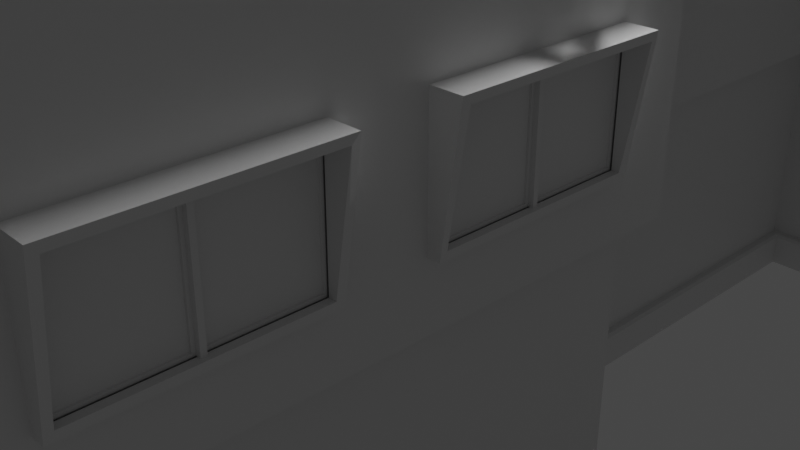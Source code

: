 # Source: ApartmentBuilding.blend  (saved by Blender 2.93.20; exported with 4.5.12 LTS)
import bpy
from mathutils import Matrix  # noqa: F401  (used for matrix-valued properties, if any)

bpy.ops.wm.read_factory_settings(use_empty=True)
scene = bpy.context.scene
scene.name = 'Scene'

# ---- collections
col_collection = bpy.data.collections.new('Collection'); scene.collection.children.link(col_collection)
col_archipack = bpy.data.collections.new('Archipack'); scene.collection.children.link(col_archipack)

# ---- materials (node trees are filled in below, after node groups)
mat_material = bpy.data.materials.new('Material')
mat_material.alpha_threshold = 0.0
mat_material.use_transparent_shadow = False
mat_material.line_color = (0.0, 0.0, 0.0, 1.0)

# ---- node groups
ng_auto_smooth = bpy.data.node_groups.new('Auto Smooth', 'GeometryNodeTree')
_s = ng_auto_smooth.interface.new_socket(name='Geometry', in_out='OUTPUT', socket_type='NodeSocketGeometry')
_s = ng_auto_smooth.interface.new_socket(name='Geometry', in_out='INPUT', socket_type='NodeSocketGeometry')
_s = ng_auto_smooth.interface.new_socket(name='Angle', in_out='INPUT', socket_type='NodeSocketFloat')
_s.subtype = 'ANGLE'
_s.min_value = 0.0
_s.max_value = 3.142
ng_auto_smooth.is_modifier = True
_N = ng_auto_smooth.nodes; _L = ng_auto_smooth.links
n0 = _N.new('NodeGroupOutput'); n0.name = 'Group Output'; n0.location = (480, -100)
n1 = _N.new('NodeGroupInput'); n1.name = 'Group Input'; n1.location = (-420, -300)
n2 = _N.new('NodeGroupInput'); n2.name = 'Group Input.001'; n2.location = (-60, -100)
n3 = _N.new('GeometryNodeSetShadeSmooth'); n3.name = 'Set Shade Smooth'; n3.location = (120, -100)
n3.domain = 'EDGE'
n4 = _N.new('GeometryNodeSetShadeSmooth'); n4.name = 'Set Shade Smooth.001'; n4.location = (300, -100)
n5 = _N.new('GeometryNodeInputMeshEdgeAngle'); n5.name = 'Edge Angle'; n5.location = (-420, -220)
n6 = _N.new('GeometryNodeInputEdgeSmooth'); n6.name = 'Is Edge Smooth'; n6.location = (-60, -160)
n7 = _N.new('GeometryNodeInputShadeSmooth'); n7.name = 'Is Face Smooth'; n7.location = (-240, -340)
n8 = _N.new('FunctionNodeBooleanMath'); n8.name = 'Boolean Math'; n8.location = (-60, -220)
n9 = _N.new('FunctionNodeCompare'); n9.name = 'Compare'; n9.location = (-240, -180)
n9.operation = 'LESS_EQUAL'
_L.new(n5.outputs[0], n9.inputs[0])
_L.new(n4.outputs[0], n0.inputs[0])
_L.new(n1.outputs[1], n9.inputs[1])
_L.new(n9.outputs[0], n8.inputs[0])
_L.new(n7.outputs[0], n8.inputs[1])
_L.new(n2.outputs[0], n3.inputs[0])
_L.new(n6.outputs[0], n3.inputs[1])
_L.new(n3.outputs[0], n4.inputs[0])
_L.new(n8.outputs[0], n3.inputs[2])
n0.is_active_output = True

# ---- material node trees
mat_material.use_nodes = True; mat_material.node_tree.nodes.clear()
_N = mat_material.node_tree.nodes; _L = mat_material.node_tree.links
n0 = _N.new('ShaderNodeOutputMaterial'); n0.name = 'Material Output'; n0.location = (300, 300)
n1 = _N.new('ShaderNodeBsdfPrincipled'); n1.name = 'Principled BSDF'; n1.location = (10, 300)
n1.distribution = 'GGX'
n1.subsurface_method = 'BURLEY'
n1.inputs[2].default_value = 0.4
n1.inputs[3].default_value = 1.45
n1.inputs[27].default_value = (0.0, 0.0, 0.0, 1.0)
n1.inputs[28].default_value = 1.0
_L.new(n1.outputs[0], n0.inputs[0])
n0.is_active_output = True

# ---- world
world_world = bpy.data.worlds.new('World'); scene.world = world_world
world_world.use_nodes = True; world_world.node_tree.nodes.clear()
_N = world_world.node_tree.nodes; _L = world_world.node_tree.links
n0 = _N.new('ShaderNodeOutputWorld'); n0.name = 'World Output'; n0.location = (300, 300)
n1 = _N.new('ShaderNodeBackground'); n1.name = 'Background'; n1.location = (10, 300)
n1.inputs[0].default_value = (0.05088, 0.05088, 0.05088, 1.0)
_L.new(n1.outputs[0], n0.inputs[0])
n0.is_active_output = True
world_world.color = (0.05088, 0.05088, 0.05088)
world_world.use_sun_shadow = False
world_world.sun_shadow_jitter_overblur = 0.0

# ---- cameras
cam_camera = bpy.data.cameras.new('Camera')
cam_camera.clip_end = 100.0
cam_camera.ortho_scale = 7.314

# ---- lights
light_light = bpy.data.lights.new('Light', 'POINT')
light_light.transmission_factor = 0.0
light_light.energy = 1000.0
light_light.shadow_soft_size = 0.1
light_light.shadow_maximum_resolution = 0.006
light_light.use_absolute_resolution = True

# ---- meshes
me_cube = bpy.data.meshes.new('Cube')
me_cube.from_pydata([(4.153, 6.153, 5.866), (4.153, 6.153, 6.134), (-4.153, 6.153, 5.866), (-4.153, 6.153, 6.134), (4.153, -4.0, 6.134), (4.153, -4.0, 5.866), (-4.153, -6.153, 5.866), (-4.153, -6.153, 6.134), (4.153, -6.153, 6.134), (4.153, -6.153, 5.866), (4.0, 6.0, 0.2774), (-4.0, -6.0, 0.2774), (4.0, -6.0, 0.2774), (-4.0, 6.0, 0.2774), (4.0, 4.0, 0.2774), (4.0, 2.0, 0.2774), (4.0, -2.0, 0.2774), (4.0, -4.0, 0.2774), (3.0, 2.0, 0.2774), (3.0, -2.0, 0.2774), (-4.072, -6.072, 0.0), (4.072, 6.072, 0.0), (-4.072, 6.072, 0.0), (4.072, -6.072, 0.0), (4.072, 4.0, 0.0), (4.072, -4.0, 0.0), (4.072, -1.928, 0.0), (4.072, 1.928, 0.0), (3.072, -1.928, 0.0), (3.072, 1.928, 0.0), (4.051, 6.051, 0.2774), (4.072, 6.072, 0.256), (4.051, -6.051, 0.2774), (4.072, -6.072, 0.256), (-4.072, 6.072, 0.256), (-4.051, 6.051, 0.2774), (4.072, 4.0, 0.256), (4.051, 4.0, 0.2774), (4.072, 1.928, 0.256), (4.051, 1.949, 0.2774), (4.072, -1.928, 0.256), (4.051, -1.949, 0.2774), (4.051, -4.0, 0.2774), (4.072, -4.0, 0.256), (3.051, 1.949, 0.2774), (3.072, 1.928, 0.256), (3.051, -1.949, 0.2774), (3.072, -1.928, 0.256), (-4.072, -6.072, 0.256), (-4.051, -6.051, 0.2774), (-4.0, -6.0, 2.116), (-4.0, -6.0, 4.162), (4.0, 6.0, 2.116), (4.0, -6.0, 2.116), (-4.0, 6.0, 2.116), (-4.0, 6.0, 4.162), (4.0, 4.0, 2.116), (4.0, 2.0, 2.116), (4.0, -2.0, 2.116), (4.0, -4.0, 2.116), (3.0, 2.0, 4.162), (3.0, 2.0, 2.116), (3.0, -2.0, 2.116), (3.0, -2.0, 4.162), (4.162, -1.838, 4.162), (4.162, -1.838, 2.116), (3.162, -1.838, 2.116), (3.162, -1.838, 4.162), (4.162, 1.838, 2.116), (4.162, 1.838, 4.162), (3.162, 1.838, 4.162), (3.162, 1.838, 2.116), (-4.162, -6.162, 2.116), (-4.162, -6.162, 4.162), (4.162, -4.0, 4.162), (4.162, -4.0, 2.116), (4.162, 4.0, 2.116), (4.162, 4.0, 4.162), (-4.162, 6.162, 2.116), (-4.162, 6.162, 4.162), (4.162, 6.162, 4.162), (4.162, 6.162, 2.116), (4.162, -6.162, 4.162), (4.162, -6.162, 2.116), (4.0, 6.0, 10.49), (4.0, -6.0, 10.49), (-4.0, 6.0, 10.49), (-4.0, -6.0, 10.49), (4.0, 2.0, 10.49), (4.0, -2.0, 10.49), (3.0, 2.0, 10.49), (3.0, -2.0, 10.49), (4.0, 6.0, 6.134), (4.0, -6.0, 6.134), (-4.0, 6.0, 6.134), (-4.0, 6.0, 5.866), (-4.0, -6.0, 6.134), (-4.0, -6.0, 5.866), (4.0, 2.0, 6.134), (4.0, -2.0, 6.134), (3.0, 2.0, 5.866), (3.0, 2.0, 6.134), (3.0, -2.0, 6.134), (3.0, -2.0, 5.866), (4.0, -4.0, 6.134), (4.0, 4.0, 6.134), (4.153, 4.0, 5.866), (4.153, 4.0, 6.134), (4.153, 1.847, 6.134), (4.153, 1.847, 5.866), (4.153, -1.847, 5.866), (4.153, -1.847, 6.134), (3.153, 1.847, 5.866), (3.153, 1.847, 6.134), (3.153, -1.847, 6.134), (3.153, -1.847, 5.866), (4.0, 6.0, 9.041), (4.0, 6.0, 7.588), (-4.0, 6.0, 7.588), (-4.0, 6.0, 9.041), (-4.0, -6.0, 9.041), (-4.0, -6.0, 7.588), (4.0, -6.0, 7.588), (4.0, -6.0, 9.041), (4.0, 2.0, 9.041), (4.0, 2.0, 7.588), (3.0, 2.0, 9.041), (3.0, 2.0, 7.588), (4.0, -2.0, 7.588), (4.0, -2.0, 9.041), (3.0, -2.0, 7.588), (3.0, -2.0, 9.041), (4.0, -2.0, 4.162), (4.0, -4.0, 4.162), (4.0, 4.0, 4.162), (4.0, 2.0, 4.162), (4.0, -6.0, 4.162), (4.0, 6.0, 4.162), (4.0, -6.0, 5.866), (4.0, -4.0, 5.866), (4.0, 2.0, 5.866), (4.0, 4.0, 5.866), (4.0, 6.0, 5.866), (4.0, -2.0, 5.866), (4.0, -5.874, 7.462), (4.0, -5.874, 6.26), (4.0, -2.126, 6.26), (4.0, -2.126, 7.462), (4.0, -5.874, 8.915), (4.0, -5.874, 7.713), (4.0, -2.126, 7.713), (4.0, -2.126, 8.915), (4.0, -5.874, 10.37), (4.0, -5.874, 9.166), (4.0, -2.126, 9.166), (4.0, -2.126, 10.37), (4.0, 5.874, 9.166), (4.0, 5.874, 10.37), (4.0, 2.126, 10.37), (4.0, 2.126, 9.166), (4.0, 5.874, 7.713), (4.0, 5.874, 8.915), (4.0, 2.126, 8.915), (4.0, 2.126, 7.713), (4.0, 5.874, 6.26), (4.0, 5.874, 7.462), (4.0, 2.126, 7.462), (4.0, 2.126, 6.26), (3.153, -5.874, 10.37), (3.153, -2.126, 10.37), (3.153, -5.874, 6.26), (3.153, -2.126, 6.26), (3.153, 5.874, 10.37), (3.153, 2.126, 10.37), (3.153, 5.874, 6.26), (3.153, 2.126, 6.26), (3.153, -5.874, 7.462), (3.153, -2.126, 7.462), (3.153, -5.874, 7.713), (3.153, -5.874, 8.915), (3.153, -2.126, 8.915), (3.153, -2.126, 7.713), (3.153, -5.874, 9.166), (3.153, -2.126, 9.166), (3.153, 5.874, 9.166), (3.153, 2.126, 9.166), (3.153, 5.874, 8.915), (3.153, 5.874, 7.713), (3.153, 2.126, 7.713), (3.153, 2.126, 8.915), (3.153, 5.874, 7.462), (3.153, 2.126, 7.462), (3.971, -2.155, 7.462), (3.971, -5.845, 7.462), (3.153, -5.845, 7.462), (3.153, -2.155, 7.462), (3.971, -2.155, 8.915), (3.971, -5.845, 8.915), (3.153, -5.845, 8.915), (3.153, -2.155, 8.915), (3.971, -2.155, 10.37), (3.971, -5.845, 10.37), (3.153, -5.845, 10.37), (3.153, -2.155, 10.37), (3.971, -5.845, 7.676), (3.971, -2.155, 7.676), (3.153, -2.155, 7.676), (3.153, -5.845, 7.676), (3.971, -5.845, 9.129), (3.971, -2.155, 9.129), (3.153, -2.155, 9.129), (3.153, -5.845, 9.129), (3.971, -5.845, 10.58), (3.971, -2.155, 10.58), (3.153, -2.155, 10.58), (3.153, -5.845, 10.58)], [], [(10, 52, 56, 14), (14, 56, 57, 15), (17, 59, 53, 12), (15, 57, 61, 18), (34, 22, 20, 48), (12, 53, 50, 11), (18, 61, 62, 19), (16, 58, 59, 17), (14, 15, 39, 37), (18, 19, 46, 44), (22, 34, 31, 21), (129, 131, 91, 89), (29, 45, 47, 28), (23, 33, 48, 20), (27, 38, 45, 29), (13, 35, 49, 11), (26, 40, 43, 25), (19, 16, 41, 46), (15, 18, 44, 39), (13, 10, 30, 35), (17, 12, 32, 42), (10, 14, 37, 30), (25, 43, 33, 23), (40, 26, 28, 47), (16, 17, 42, 41), (24, 36, 38, 27), (12, 11, 49, 32), (39, 44, 45, 38), (44, 46, 47, 45), (49, 35, 34, 48), (41, 42, 43, 40), (40, 47, 46, 41), (37, 39, 38, 36), (35, 30, 31, 34), (42, 32, 33, 43), (30, 37, 36, 31), (32, 49, 48, 33), (21, 31, 36, 24), (11, 50, 54, 13), (8, 7, 6, 9), (131, 126, 90, 91), (58, 16, 19, 62), (126, 124, 88, 90), (55, 95, 142, 137), (13, 54, 52, 10), (118, 121, 120, 119), (137, 134, 77, 80), (55, 79, 73, 51), (57, 56, 76, 68), (61, 57, 68, 71), (53, 59, 75, 83), (134, 135, 69, 77), (54, 50, 72, 78), (50, 53, 83, 72), (135, 60, 70, 69), (133, 136, 82, 74), (136, 51, 73, 82), (59, 58, 65, 75), (65, 66, 67, 64), (69, 70, 71, 68), (70, 67, 66, 71), (73, 79, 78, 72), (64, 74, 75, 65), (77, 69, 68, 76), (79, 80, 81, 78), (74, 82, 83, 75), (80, 77, 76, 81), (82, 73, 72, 83), (60, 63, 67, 70), (58, 62, 66, 65), (56, 52, 81, 76), (62, 61, 71, 66), (55, 137, 80, 79), (132, 133, 74, 64), (63, 132, 64, 67), (52, 54, 78, 81), (95, 97, 6, 2), (60, 100, 103, 63), (143, 132, 63, 103), (136, 138, 97, 51), (120, 123, 85, 87), (135, 140, 100, 60), (139, 143, 110, 5), (100, 140, 109, 112), (99, 104, 4, 111), (94, 92, 1, 3), (143, 103, 115, 110), (97, 138, 9, 6), (102, 99, 111, 114), (140, 141, 106, 109), (141, 142, 0, 106), (103, 100, 112, 115), (116, 119, 86, 84), (4, 8, 9, 5), (3, 1, 0, 2), (107, 108, 109, 106), (7, 3, 2, 6), (1, 107, 106, 0), (111, 4, 5, 110), (113, 114, 115, 112), (114, 111, 110, 115), (112, 109, 108, 113), (104, 93, 8, 4), (96, 94, 3, 7), (98, 101, 113, 108), (142, 95, 2, 0), (138, 139, 5, 9), (101, 102, 114, 113), (105, 98, 108, 107), (94, 96, 121, 118), (92, 105, 107, 1), (93, 96, 7, 8), (92, 94, 118, 117), (117, 118, 119, 116), (96, 93, 122, 121), (121, 122, 123, 120), (97, 95, 55, 51), (119, 120, 87, 86), (101, 98, 125, 127), (127, 125, 124, 126), (102, 101, 127, 130), (130, 127, 126, 131), (99, 102, 130, 128), (128, 130, 131, 129), (203, 200, 213, 214), (148, 149, 178, 179), (145, 146, 171, 170), (137, 142, 141, 134), (134, 141, 140, 135), (133, 139, 138, 136), (132, 143, 139, 133), (144, 145, 170, 176), (167, 164, 174, 175), (162, 163, 188, 189), (122, 93, 145, 144), (93, 99, 146, 145), (99, 128, 147, 146), (128, 122, 144, 147), (123, 122, 149, 148), (122, 128, 150, 149), (128, 129, 151, 150), (129, 123, 148, 151), (85, 123, 153, 152), (123, 129, 154, 153), (129, 89, 155, 154), (89, 85, 152, 155), (116, 84, 157, 156), (84, 88, 158, 157), (88, 124, 159, 158), (124, 116, 156, 159), (117, 116, 161, 160), (116, 124, 162, 161), (124, 125, 163, 162), (125, 117, 160, 163), (92, 117, 165, 164), (117, 125, 166, 165), (125, 98, 167, 166), (98, 92, 164, 167), (176, 170, 171, 177), (179, 178, 181, 180), (168, 182, 183, 169), (184, 172, 173, 185), (187, 186, 189, 188), (174, 190, 191, 175), (152, 153, 182, 168), (197, 198, 211, 208), (156, 157, 172, 184), (146, 147, 177, 171), (153, 154, 183, 182), (160, 161, 186, 187), (149, 150, 181, 178), (159, 156, 184, 185), (164, 165, 190, 174), (154, 155, 169, 183), (163, 160, 187, 188), (157, 158, 173, 172), (150, 151, 180, 181), (158, 159, 185, 173), (165, 166, 191, 190), (161, 162, 189, 186), (166, 167, 175, 191), (147, 144, 193, 192), (144, 176, 194, 193), (177, 147, 192, 195), (151, 148, 197, 196), (148, 179, 198, 197), (180, 151, 196, 199), (155, 152, 201, 200), (152, 168, 202, 201), (169, 155, 200, 203), (205, 204, 207, 206), (209, 208, 211, 210), (213, 212, 215, 214), (192, 193, 204, 205), (201, 202, 215, 212), (195, 192, 205, 206), (196, 197, 208, 209), (193, 194, 207, 204), (199, 196, 209, 210), (200, 201, 212, 213), (177, 206, 207, 176)])
_uv = me_cube.uv_layers.new(name='UVMap')
_uv.uv.foreach_set('vector', [0.3866, 0.5, 0.4632, 0.5, 0.4632, 0.5417, 0.3866, 0.5417, 0.3866, 0.5417, 0.4632, 0.5417, 0.4632, 0.5833, 0.3866, 0.5833, 0.3866, 0.7083, 0.4632, 0.7083, 0.4632, 0.75, 0.3866, 0.75, 0.3866, 0.5833, 0.4632, 0.5833, 0.4632, 0.5833, 0.3866, 0.5833, 0.3857, 0.25, 0.375, 0.25, 0.375, 0.0, 0.3857, 0.0, 0.3866, 0.75, 0.4632, 0.75, 0.4632, 1.0, 0.3866, 1.0, 0.3866, 0.5833, 0.4632, 0.5833, 0.4632, 0.6667, 0.3866, 0.6667, 0.3866, 0.6667, 0.4632, 0.6667, 0.4632, 0.7083, 0.3866, 0.7083, 0.3866, 0.5417, 0.3866, 0.5833, 0.3866, 0.5833, 0.3866, 0.5417, 0.3866, 0.5833, 0.3866, 0.6667, 0.3866, 0.6667, 0.3866, 0.5833, 0.375, 0.25, 0.3857, 0.25, 0.3857, 0.5, 0.375, 0.5, 0.625, 0.6667, 0.625, 0.6667, 0.625, 0.6667, 0.625, 0.6667, 0.375, 0.5833, 0.3857, 0.5833, 0.3857, 0.6667, 0.375, 0.6667, 0.375, 0.75, 0.3857, 0.75, 0.3857, 1.0, 0.375, 1.0, 0.375, 0.5833, 0.3857, 0.5833, 0.3857, 0.5833, 0.375, 0.5833, 0.3866, 0.25, 0.3866, 0.25, 0.3866, 0.0, 0.3866, 0.0, 0.375, 0.6667, 0.3857, 0.6667, 0.3857, 0.7083, 0.375, 0.7083, 0.3866, 0.6667, 0.3866, 0.6667, 0.3866, 0.6667, 0.3866, 0.6667, 0.3866, 0.5833, 0.3866, 0.5833, 0.3866, 0.5833, 0.3866, 0.5833, 0.3866, 0.25, 0.3866, 0.5, 0.3866, 0.5, 0.3866, 0.25, 0.3866, 0.7083, 0.3866, 0.75, 0.3866, 0.75, 0.3866, 0.7083, 0.3866, 0.5, 0.3866, 0.5417, 0.3866, 0.5417, 0.3866, 0.5, 0.375, 0.7083, 0.3857, 0.7083, 0.3857, 0.75, 0.375, 0.75, 0.3857, 0.6667, 0.375, 0.6667, 0.375, 0.6667, 0.3857, 0.6667, 0.3866, 0.6667, 0.3866, 0.7083, 0.3866, 0.7083, 0.3866, 0.6667, 0.375, 0.5417, 0.3857, 0.5417, 0.3857, 0.5833, 0.375, 0.5833, 0.3866, 0.75, 0.3866, 1.0, 0.3866, 1.0, 0.3866, 0.75, 0.3866, 0.5833, 0.3866, 0.5833, 0.3857, 0.5833, 0.3857, 0.5833, 0.3866, 0.5833, 0.3866, 0.6667, 0.3857, 0.6667, 0.3857, 0.5833, 0.3866, 0.0, 0.3866, 0.25, 0.3857, 0.25, 0.3857, 0.0, 0.3866, 0.6667, 0.3866, 0.7083, 0.3857, 0.7083, 0.3857, 0.6667, 0.3857, 0.6667, 0.3857, 0.6667, 0.3866, 0.6667, 0.3866, 0.6667, 0.3866, 0.5417, 0.3866, 0.5833, 0.3857, 0.5833, 0.3857, 0.5417, 0.3866, 0.25, 0.3866, 0.5, 0.3857, 0.5, 0.3857, 0.25, 0.3866, 0.7083, 0.3866, 0.75, 0.3857, 0.75, 0.3857, 0.7083, 0.3866, 0.5, 0.3866, 0.5417, 0.3857, 0.5417, 0.3857, 0.5, 0.3866, 0.75, 0.3866, 1.0, 0.3857, 1.0, 0.3857, 0.75, 0.375, 0.5, 0.3857, 0.5, 0.3857, 0.5417, 0.375, 0.5417, 0.3866, 0.0, 0.4632, 0.0, 0.4632, 0.25, 0.3866, 0.25, 0.625, 0.75, 0.625, 1.0, 0.6194, 1.0, 0.6194, 0.75, 0.625, 0.6667, 0.625, 0.5833, 0.625, 0.5833, 0.625, 0.6667, 0.4632, 0.6667, 0.3866, 0.6667, 0.3866, 0.6667, 0.4632, 0.6667, 0.625, 0.5833, 0.625, 0.5833, 0.625, 0.5833, 0.625, 0.5833, 0.5484, 0.25, 0.6194, 0.25, 0.6194, 0.5, 0.5484, 0.5, 0.3866, 0.25, 0.4632, 0.25, 0.4632, 0.5, 0.3866, 0.5, 0.625, 0.25, 0.625, 0.0, 0.625, 0.0, 0.625, 0.25, 0.5484, 0.5, 0.5484, 0.5417, 0.5484, 0.5417, 0.5484, 0.5, 0.5484, 0.25, 0.5484, 0.25, 0.5484, 0.0, 0.5484, 0.0, 0.4632, 0.5833, 0.4632, 0.5417, 0.4632, 0.5417, 0.4632, 0.5833, 0.4632, 0.5833, 0.4632, 0.5833, 0.4632, 0.5833, 0.4632, 0.5833, 0.4632, 0.75, 0.4632, 0.7083, 0.4632, 0.7083, 0.4632, 0.75, 0.5484, 0.5417, 0.5484, 0.5833, 0.5484, 0.5833, 0.5484, 0.5417, 0.4632, 0.25, 0.4632, 0.0, 0.4632, 0.0, 0.4632, 0.25, 0.4632, 1.0, 0.4632, 0.75, 0.4632, 0.75, 0.4632, 1.0, 0.5484, 0.5833, 0.5484, 0.5833, 0.5484, 0.5833, 0.5484, 0.5833, 0.5484, 0.7083, 0.5484, 0.75, 0.5484, 0.75, 0.5484, 0.7083, 0.5484, 0.75, 0.5484, 1.0, 0.5484, 1.0, 0.5484, 0.75, 0.4632, 0.7083, 0.4632, 0.6667, 0.4632, 0.6667, 0.4632, 0.7083, 0.4632, 0.6667, 0.4632, 0.6667, 0.5484, 0.6667, 0.5484, 0.6667, 0.5484, 0.5833, 0.5484, 0.5833, 0.4632, 0.5833, 0.4632, 0.5833, 0.5484, 0.5833, 0.5484, 0.6667, 0.4632, 0.6667, 0.4632, 0.5833, 0.5484, 0.0, 0.5484, 0.25, 0.4632, 0.25, 0.4632, 0.0, 0.5484, 0.6667, 0.5484, 0.7083, 0.4632, 0.7083, 0.4632, 0.6667, 0.5484, 0.5417, 0.5484, 0.5833, 0.4632, 0.5833, 0.4632, 0.5417, 0.5484, 0.25, 0.5484, 0.5, 0.4632, 0.5, 0.4632, 0.25, 0.5484, 0.7083, 0.5484, 0.75, 0.4632, 0.75, 0.4632, 0.7083, 0.5484, 0.5, 0.5484, 0.5417, 0.4632, 0.5417, 0.4632, 0.5, 0.5484, 0.75, 0.5484, 1.0, 0.4632, 1.0, 0.4632, 0.75, 0.5484, 0.5833, 0.5484, 0.6667, 0.5484, 0.6667, 0.5484, 0.5833, 0.4632, 0.6667, 0.4632, 0.6667, 0.4632, 0.6667, 0.4632, 0.6667, 0.4632, 0.5417, 0.4632, 0.5, 0.4632, 0.5, 0.4632, 0.5417, 0.4632, 0.6667, 0.4632, 0.5833, 0.4632, 0.5833, 0.4632, 0.6667, 0.5484, 0.25, 0.5484, 0.5, 0.5484, 0.5, 0.5484, 0.25, 0.5484, 0.6667, 0.5484, 0.7083, 0.5484, 0.7083, 0.5484, 0.6667, 0.5484, 0.6667, 0.5484, 0.6667, 0.5484, 0.6667, 0.5484, 0.6667, 0.4632, 0.5, 0.4632, 0.25, 0.4632, 0.25, 0.4632, 0.5, 0.6194, 0.25, 0.6194, 0.0, 0.6194, 0.0, 0.6194, 0.25, 0.5484, 0.5833, 0.6194, 0.5833, 0.6194, 0.6667, 0.5484, 0.6667, 0.6194, 0.6667, 0.5484, 0.6667, 0.5484, 0.6667, 0.6194, 0.6667, 0.5484, 0.75, 0.6194, 0.75, 0.6194, 1.0, 0.5484, 1.0, 0.625, 1.0, 0.625, 0.75, 0.625, 0.75, 0.625, 1.0, 0.5484, 0.5833, 0.6194, 0.5833, 0.6194, 0.5833, 0.5484, 0.5833, 0.6194, 0.7083, 0.6194, 0.6667, 0.6194, 0.6667, 0.6194, 0.7083, 0.6194, 0.5833, 0.6194, 0.5833, 0.6194, 0.5833, 0.6194, 0.5833, 0.625, 0.6667, 0.625, 0.7083, 0.625, 0.7083, 0.625, 0.6667, 0.625, 0.25, 0.625, 0.5, 0.625, 0.5, 0.625, 0.25, 0.6194, 0.6667, 0.6194, 0.6667, 0.6194, 0.6667, 0.6194, 0.6667, 0.6194, 1.0, 0.6194, 0.75, 0.6194, 0.75, 0.6194, 1.0, 0.625, 0.6667, 0.625, 0.6667, 0.625, 0.6667, 0.625, 0.6667, 0.6194, 0.5833, 0.6194, 0.5417, 0.6194, 0.5417, 0.6194, 0.5833, 0.6194, 0.5417, 0.6194, 0.5, 0.6194, 0.5, 0.6194, 0.5417, 0.6194, 0.6667, 0.6194, 0.5833, 0.6194, 0.5833, 0.6194, 0.6667, 0.625, 0.5, 0.625, 0.25, 0.625, 0.25, 0.625, 0.5, 0.625, 0.7083, 0.625, 0.75, 0.6194, 0.75, 0.6194, 0.7083, 0.625, 0.25, 0.625, 0.5, 0.6194, 0.5, 0.6194, 0.25, 0.625, 0.5417, 0.625, 0.5833, 0.6194, 0.5833, 0.6194, 0.5417, 0.625, 0.0, 0.625, 0.25, 0.6194, 0.25, 0.6194, 0.0, 0.625, 0.5, 0.625, 0.5417, 0.6194, 0.5417, 0.6194, 0.5, 0.625, 0.6667, 0.625, 0.7083, 0.6194, 0.7083, 0.6194, 0.6667, 0.625, 0.5833, 0.625, 0.6667, 0.6194, 0.6667, 0.6194, 0.5833, 0.625, 0.6667, 0.625, 0.6667, 0.6194, 0.6667, 0.6194, 0.6667, 0.6194, 0.5833, 0.6194, 0.5833, 0.625, 0.5833, 0.625, 0.5833, 0.625, 0.7083, 0.625, 0.75, 0.625, 0.75, 0.625, 0.7083, 0.625, 0.0, 0.625, 0.25, 0.625, 0.25, 0.625, 0.0, 0.625, 0.5833, 0.625, 0.5833, 0.625, 0.5833, 0.625, 0.5833, 0.6194, 0.5, 0.6194, 0.25, 0.6194, 0.25, 0.6194, 0.5, 0.6194, 0.75, 0.6194, 0.7083, 0.6194, 0.7083, 0.6194, 0.75, 0.625, 0.5833, 0.625, 0.6667, 0.625, 0.6667, 0.625, 0.5833, 0.625, 0.5417, 0.625, 0.5833, 0.625, 0.5833, 0.625, 0.5417, 0.625, 0.25, 0.625, 0.0, 0.625, 0.0, 0.625, 0.25, 0.625, 0.5, 0.625, 0.5417, 0.625, 0.5417, 0.625, 0.5, 0.625, 0.75, 0.625, 1.0, 0.625, 1.0, 0.625, 0.75, 0.625, 0.5, 0.625, 0.25, 0.625, 0.25, 0.625, 0.5, 0.625, 0.5, 0.625, 0.25, 0.625, 0.25, 0.625, 0.5, 0.625, 1.0, 0.625, 0.75, 0.625, 0.75, 0.625, 1.0, 0.625, 1.0, 0.625, 0.75, 0.625, 0.75, 0.625, 1.0, 0.6194, 0.0, 0.6194, 0.25, 0.5484, 0.25, 0.5484, 0.0, 0.625, 0.25, 0.625, 0.0, 0.625, 0.0, 0.625, 0.25, 0.625, 0.5833, 0.625, 0.5833, 0.625, 0.5833, 0.625, 0.5833, 0.625, 0.5833, 0.625, 0.5833, 0.625, 0.5833, 0.625, 0.5833, 0.625, 0.6667, 0.625, 0.5833, 0.625, 0.5833, 0.625, 0.6667, 0.625, 0.6667, 0.625, 0.5833, 0.625, 0.5833, 0.625, 0.6667, 0.625, 0.6667, 0.625, 0.6667, 0.625, 0.6667, 0.625, 0.6667, 0.625, 0.6667, 0.625, 0.6667, 0.625, 0.6667, 0.625, 0.6667, 0.625, 0.6699, 0.625, 0.6699, 0.625, 0.6699, 0.625, 0.6699, 0.625, 0.7474, 0.625, 0.7474, 0.625, 0.7474, 0.625, 0.7474, 0.625, 0.7474, 0.625, 0.6693, 0.625, 0.6693, 0.625, 0.7474, 0.5484, 0.5, 0.6194, 0.5, 0.6194, 0.5417, 0.5484, 0.5417, 0.5484, 0.5417, 0.6194, 0.5417, 0.6194, 0.5833, 0.5484, 0.5833, 0.5484, 0.7083, 0.6194, 0.7083, 0.6194, 0.75, 0.5484, 0.75, 0.5484, 0.6667, 0.6194, 0.6667, 0.6194, 0.7083, 0.5484, 0.7083, 0.625, 0.7474, 0.625, 0.7474, 0.625, 0.7474, 0.625, 0.7474, 0.625, 0.5807, 0.625, 0.5026, 0.625, 0.5026, 0.625, 0.5807, 0.625, 0.5807, 0.625, 0.5807, 0.625, 0.5807, 0.625, 0.5807, 0.625, 0.75, 0.625, 0.75, 0.625, 0.7474, 0.625, 0.7474, 0.625, 0.75, 0.625, 0.6667, 0.625, 0.6693, 0.625, 0.7474, 0.625, 0.6667, 0.625, 0.6667, 0.625, 0.6693, 0.625, 0.6693, 0.625, 0.6667, 0.625, 0.75, 0.625, 0.7474, 0.625, 0.6693, 0.625, 0.75, 0.625, 0.75, 0.625, 0.7474, 0.625, 0.7474, 0.625, 0.75, 0.625, 0.6667, 0.625, 0.6693, 0.625, 0.7474, 0.625, 0.6667, 0.625, 0.6667, 0.625, 0.6693, 0.625, 0.6693, 0.625, 0.6667, 0.625, 0.75, 0.625, 0.7474, 0.625, 0.6693, 0.625, 0.75, 0.625, 0.75, 0.625, 0.7474, 0.625, 0.7474, 0.625, 0.75, 0.625, 0.6667, 0.625, 0.6693, 0.625, 0.7474, 0.625, 0.6667, 0.625, 0.6667, 0.625, 0.6693, 0.625, 0.6693, 0.625, 0.6667, 0.625, 0.75, 0.625, 0.7474, 0.625, 0.6693, 0.625, 0.5, 0.625, 0.5, 0.625, 0.5026, 0.625, 0.5026, 0.625, 0.5, 0.625, 0.5833, 0.625, 0.5807, 0.625, 0.5026, 0.625, 0.5833, 0.625, 0.5833, 0.625, 0.5807, 0.625, 0.5807, 0.625, 0.5833, 0.625, 0.5, 0.625, 0.5026, 0.625, 0.5807, 0.625, 0.5, 0.625, 0.5, 0.625, 0.5026, 0.625, 0.5026, 0.625, 0.5, 0.625, 0.5833, 0.625, 0.5807, 0.625, 0.5026, 0.625, 0.5833, 0.625, 0.5833, 0.625, 0.5807, 0.625, 0.5807, 0.625, 0.5833, 0.625, 0.5, 0.625, 0.5026, 0.625, 0.5807, 0.625, 0.5, 0.625, 0.5, 0.625, 0.5026, 0.625, 0.5026, 0.625, 0.5, 0.625, 0.5833, 0.625, 0.5807, 0.625, 0.5026, 0.625, 0.5833, 0.625, 0.5833, 0.625, 0.5807, 0.625, 0.5807, 0.625, 0.5833, 0.625, 0.5, 0.625, 0.5026, 0.625, 0.5807, 0.625, 0.7474, 0.625, 0.7474, 0.625, 0.6693, 0.625, 0.6693, 0.625, 0.7474, 0.625, 0.7474, 0.625, 0.6693, 0.625, 0.6693, 0.625, 0.7474, 0.625, 0.7474, 0.625, 0.6693, 0.625, 0.6693, 0.625, 0.5026, 0.625, 0.5026, 0.625, 0.5807, 0.625, 0.5807, 0.625, 0.5026, 0.625, 0.5026, 0.625, 0.5807, 0.625, 0.5807, 0.625, 0.5026, 0.625, 0.5026, 0.625, 0.5807, 0.625, 0.5807, 0.625, 0.7474, 0.625, 0.7474, 0.625, 0.7474, 0.625, 0.7474, 0.625, 0.7468, 0.625, 0.7468, 0.625, 0.7468, 0.625, 0.7468, 0.625, 0.5026, 0.625, 0.5026, 0.625, 0.5026, 0.625, 0.5026, 0.625, 0.6693, 0.625, 0.6693, 0.625, 0.6693, 0.625, 0.6693, 0.625, 0.7474, 0.625, 0.6693, 0.625, 0.6693, 0.625, 0.7474, 0.625, 0.5026, 0.625, 0.5026, 0.625, 0.5026, 0.625, 0.5026, 0.625, 0.7474, 0.625, 0.6693, 0.625, 0.6693, 0.625, 0.7474, 0.625, 0.5807, 0.625, 0.5026, 0.625, 0.5026, 0.625, 0.5807, 0.625, 0.5026, 0.625, 0.5026, 0.625, 0.5026, 0.625, 0.5026, 0.625, 0.6693, 0.625, 0.6693, 0.625, 0.6693, 0.625, 0.6693, 0.625, 0.5807, 0.625, 0.5026, 0.625, 0.5026, 0.625, 0.5807, 0.625, 0.5026, 0.625, 0.5807, 0.625, 0.5807, 0.625, 0.5026, 0.625, 0.6693, 0.625, 0.6693, 0.625, 0.6693, 0.625, 0.6693, 0.625, 0.5807, 0.625, 0.5807, 0.625, 0.5807, 0.625, 0.5807, 0.625, 0.5026, 0.625, 0.5807, 0.625, 0.5807, 0.625, 0.5026, 0.625, 0.5026, 0.625, 0.5807, 0.625, 0.5807, 0.625, 0.5026, 0.625, 0.5807, 0.625, 0.5807, 0.625, 0.5807, 0.625, 0.5807, 0.625, 0.6693, 0.625, 0.7474, 0.625, 0.7468, 0.625, 0.6699, 0.625, 0.7474, 0.625, 0.7474, 0.625, 0.7468, 0.625, 0.7468, 0.625, 0.6693, 0.625, 0.6693, 0.625, 0.6699, 0.625, 0.6699, 0.625, 0.6693, 0.625, 0.7474, 0.625, 0.7468, 0.625, 0.6699, 0.625, 0.7474, 0.625, 0.7474, 0.625, 0.7468, 0.625, 0.7468, 0.625, 0.6693, 0.625, 0.6693, 0.625, 0.6699, 0.625, 0.6699, 0.625, 0.6693, 0.625, 0.7474, 0.625, 0.7468, 0.625, 0.6699, 0.625, 0.7474, 0.625, 0.7474, 0.625, 0.7468, 0.625, 0.7468, 0.625, 0.6693, 0.625, 0.6693, 0.625, 0.6699, 0.625, 0.6699, 0.625, 0.6699, 0.625, 0.7468, 0.625, 0.7468, 0.625, 0.6699, 0.625, 0.6699, 0.625, 0.7468, 0.625, 0.7468, 0.625, 0.6699, 0.625, 0.6699, 0.625, 0.7468, 0.625, 0.7468, 0.625, 0.6699, 0.625, 0.6699, 0.625, 0.7468, 0.625, 0.7468, 0.625, 0.6699, 0.625, 0.7468, 0.625, 0.7468, 0.625, 0.7468, 0.625, 0.7468, 0.625, 0.6699, 0.625, 0.6699, 0.625, 0.6699, 0.625, 0.6699, 0.625, 0.6699, 0.625, 0.7468, 0.625, 0.7468, 0.625, 0.6699, 0.625, 0.7468, 0.625, 0.7468, 0.625, 0.7468, 0.625, 0.7468, 0.625, 0.6699, 0.625, 0.6699, 0.625, 0.6699, 0.625, 0.6699, 0.625, 0.6699, 0.625, 0.7468, 0.625, 0.7468, 0.625, 0.6699, 0.625, 0.6693, 0.625, 0.6699, 0.625, 0.7468, 0.625, 0.7474])
me_cube.materials.append(mat_material)
me_cube.use_remesh_preserve_volume = False
me_cube.use_remesh_preserve_attributes = False
me_cube.use_mirror_vertex_groups = False
me_cube.update()
me_cube_004 = bpy.data.meshes.new('Cube.004')
me_cube_004.from_pydata([(-0.1618, -2.0, -5.96e-08), (-0.1618, -2.0, 0.09713), (-0.1618, 2.0, -5.96e-08), (-0.1618, 2.0, 0.09713), (1.0, -2.0, -5.96e-08), (1.0, -2.0, 0.09713), (1.0, 2.0, -5.96e-08), (1.0, 2.0, 0.09713), (0.9115, 2.0, -5.96e-08), (0.9115, 2.0, 0.09713), (0.9115, -2.0, -5.96e-08), (0.9115, -2.0, 0.09713), (0.9115, 2.0, 0.738), (1.0, 2.0, 0.738), (1.0, -2.0, 0.738), (0.9115, -2.0, 0.738), (0.9115, -1.929, 0.738), (1.0, -1.929, 0.738), (-0.1618, 1.929, -5.96e-08), (-0.1618, -1.929, -5.96e-08), (-0.1618, -1.929, 0.09713), (-0.1618, 1.929, 0.09713), (1.0, 1.929, -5.96e-08), (1.0, -1.929, -5.96e-08), (1.0, -1.902, 0.1245), (1.0, 1.902, 0.1245), (0.9115, 1.902, 0.1245), (0.9115, -1.902, 0.1245), (0.9115, 1.929, -5.96e-08), (0.9115, -1.929, -5.96e-08), (0.9115, 1.929, 0.738), (1.0, 1.929, 0.738), (0.9115, 2.0, 0.738), (-0.1618, 2.0, 0.738), (-0.1618, 1.929, 0.738), (0.9115, 1.929, 0.738), (0.9115, -1.929, 0.738), (-0.1618, -1.929, 0.738), (-0.1618, -2.0, 0.738), (0.9115, -2.0, 0.738), (0.9115, -1.902, 0.7107), (1.0, -1.902, 0.7107), (1.0, 1.902, 0.7107), (0.9115, 1.902, 0.7107), (0.9115, 1.929, 0.09713), (0.9115, -1.929, 0.09713), (1.0, -1.929, 0.09713), (1.0, 1.929, 0.09713), (1.0, 1.929, 0.738), (1.0, -1.929, 0.738), (0.9115, -1.929, 0.738), (0.9115, 1.929, 0.738)], [], [(8, 9, 7, 6), (10, 11, 1, 0), (8, 6, 22, 28), (6, 7, 47, 22), (2, 8, 28, 18), (4, 5, 11, 10), (2, 3, 9, 8), (17, 16, 15, 14), (23, 46, 5, 4), (29, 23, 4, 10), (29, 19, 18, 28), (20, 45, 44, 21), (23, 29, 28, 22), (46, 23, 22, 47), (19, 29, 10, 0), (45, 16, 17, 46), (11, 15, 16, 45), (5, 14, 15, 11), (46, 17, 14, 5), (13, 12, 30, 31), (9, 12, 13, 7), (44, 30, 12, 9), (47, 31, 30, 44), (7, 13, 31, 47), (32, 33, 34, 35), (3, 33, 32, 9), (21, 34, 33, 3), (44, 35, 34, 21), (9, 32, 35, 44), (36, 37, 38, 39), (20, 37, 36, 45), (1, 38, 37, 20), (11, 39, 38, 1), (45, 36, 39, 11), (50, 49, 48, 51), (46, 49, 50, 45), (42, 41, 40, 43), (44, 51, 48, 47), (25, 42, 43, 26), (27, 26, 44, 45), (25, 24, 46, 47), (41, 42, 48, 49), (43, 40, 50, 51), (24, 41, 49, 46), (40, 27, 45, 50), (42, 25, 47, 48), (26, 43, 51, 44), (41, 24, 27, 40), (24, 25, 26, 27)])
_uv = me_cube_004.uv_layers.new(name='UVMap')
_uv.uv.foreach_set('vector', [0.375, 0.481, 0.625, 0.481, 0.625, 0.5, 0.375, 0.5, 0.375, 0.769, 0.625, 0.769, 0.625, 1.0, 0.375, 1.0, 0.356, 0.5, 0.375, 0.5, 0.375, 0.5044, 0.356, 0.5044, 0.375, 0.5, 0.625, 0.5, 0.625, 0.5044, 0.375, 0.5044, 0.125, 0.5, 0.356, 0.5, 0.356, 0.5044, 0.125, 0.5044, 0.375, 0.75, 0.625, 0.75, 0.625, 0.769, 0.375, 0.769, 0.375, 0.25, 0.625, 0.25, 0.625, 0.481, 0.375, 0.481, 0.625, 0.7456, 0.644, 0.7456, 0.644, 0.75, 0.625, 0.75, 0.375, 0.7456, 0.625, 0.7456, 0.625, 0.75, 0.375, 0.75, 0.356, 0.7456, 0.375, 0.7456, 0.375, 0.75, 0.356, 0.75, 0.356, 0.7456, 0.125, 0.7456, 0.125, 0.5044, 0.356, 0.5044, 0.875, 0.7456, 0.644, 0.7456, 0.644, 0.5044, 0.875, 0.5044, 0.375, 0.7456, 0.356, 0.7456, 0.356, 0.5044, 0.375, 0.5044, 0.625, 0.7456, 0.375, 0.7456, 0.375, 0.5044, 0.625, 0.5044, 0.125, 0.7456, 0.356, 0.7456, 0.356, 0.75, 0.125, 0.75, 0.644, 0.7456, 0.644, 0.7456, 0.625, 0.7456, 0.625, 0.7456, 0.644, 0.75, 0.644, 0.75, 0.644, 0.7456, 0.644, 0.7456, 0.625, 0.75, 0.625, 0.75, 0.644, 0.75, 0.644, 0.75, 0.625, 0.7456, 0.625, 0.7456, 0.625, 0.75, 0.625, 0.75, 0.625, 0.5, 0.644, 0.5, 0.644, 0.5044, 0.625, 0.5044, 0.644, 0.5, 0.644, 0.5, 0.625, 0.5, 0.625, 0.5, 0.644, 0.5044, 0.644, 0.5044, 0.644, 0.5, 0.644, 0.5, 0.625, 0.5044, 0.625, 0.5044, 0.644, 0.5044, 0.644, 0.5044, 0.625, 0.5, 0.625, 0.5, 0.625, 0.5044, 0.625, 0.5044, 0.644, 0.5, 0.875, 0.5, 0.875, 0.5044, 0.644, 0.5044, 0.875, 0.5, 0.875, 0.5, 0.644, 0.5, 0.644, 0.5, 0.875, 0.5044, 0.875, 0.5044, 0.875, 0.5, 0.875, 0.5, 0.644, 0.5044, 0.644, 0.5044, 0.875, 0.5044, 0.875, 0.5044, 0.644, 0.5, 0.644, 0.5, 0.644, 0.5044, 0.644, 0.5044, 0.644, 0.7456, 0.875, 0.7456, 0.875, 0.75, 0.644, 0.75, 0.875, 0.7456, 0.875, 0.7456, 0.644, 0.7456, 0.644, 0.7456, 0.875, 0.75, 0.875, 0.75, 0.875, 0.7456, 0.875, 0.7456, 0.644, 0.75, 0.644, 0.75, 0.875, 0.75, 0.875, 0.75, 0.644, 0.7456, 0.644, 0.7456, 0.644, 0.75, 0.644, 0.75, 0.644, 0.7456, 0.625, 0.7456, 0.625, 0.5044, 0.644, 0.5044, 0.625, 0.7456, 0.625, 0.7456, 0.644, 0.7456, 0.644, 0.7456, 0.625, 0.5061, 0.625, 0.7439, 0.644, 0.7439, 0.644, 0.5061, 0.644, 0.5044, 0.644, 0.5044, 0.625, 0.5044, 0.625, 0.5044, 0.625, 0.5061, 0.625, 0.5061, 0.644, 0.5061, 0.644, 0.5061, 0.644, 0.7439, 0.644, 0.5061, 0.644, 0.5044, 0.644, 0.7456, 0.625, 0.5061, 0.625, 0.7439, 0.625, 0.7456, 0.625, 0.5044, 0.625, 0.7439, 0.625, 0.5061, 0.625, 0.5044, 0.625, 0.7456, 0.644, 0.5061, 0.644, 0.7439, 0.644, 0.7456, 0.644, 0.5044, 0.625, 0.7439, 0.625, 0.7439, 0.625, 0.7456, 0.625, 0.7456, 0.644, 0.7439, 0.644, 0.7439, 0.644, 0.7456, 0.644, 0.7456, 0.625, 0.5061, 0.625, 0.5061, 0.625, 0.5044, 0.625, 0.5044, 0.644, 0.5061, 0.644, 0.5061, 0.644, 0.5044, 0.644, 0.5044, 0.625, 0.7439, 0.625, 0.7439, 0.644, 0.7439, 0.644, 0.7439, 0.625, 0.7439, 0.625, 0.5061, 0.644, 0.5061, 0.644, 0.7439])
me_cube_004.use_remesh_fix_poles = True
me_cube_004.use_remesh_preserve_attributes = False
me_cube_004.update()
me_cube_005 = bpy.data.meshes.new('Cube.005')
me_cube_005.from_pydata([(-0.1618, -2.0, -5.96e-08), (-0.1618, -2.0, 0.6201), (-0.1618, 2.0, -5.96e-08), (-0.1618, 2.0, 0.6201), (1.0, -2.0, -5.96e-08), (1.0, -2.0, 0.09713), (1.0, 2.0, -5.96e-08), (1.0, 2.0, 0.09713), (-0.1618, 1.667, 0.07518), (-0.1618, 1.333, -5.96e-08), (-0.1618, 1.0, 0.07518), (-0.1618, 0.6667, -5.96e-08), (-0.1618, 0.3333, 0.07518), (-0.1618, -1.49e-07, -5.96e-08), (-0.1618, -0.3333, 0.07518), (-0.1618, -0.6667, -5.96e-08), (-0.1618, -1.0, 0.07518), (-0.1618, -1.333, -5.96e-08), (-0.1618, -1.667, 0.07518), (-0.1618, -1.667, 0.6952), (-0.1618, -1.333, 0.6201), (-0.1618, -1.0, 0.6952), (-0.1618, -0.6667, 0.6201), (-0.1618, -0.3333, 0.6952), (-0.1618, 1.49e-07, 0.6201), (-0.1618, 0.3333, 0.6952), (-0.1618, 0.6667, 0.6201), (-0.1618, 1.0, 0.6952), (-0.1618, 1.333, 0.6201), (-0.1618, 1.667, 0.6952), (1.0, -1.667, 0.07518), (1.0, -1.333, -5.96e-08), (1.0, -1.0, 0.07518), (1.0, -0.6667, -5.96e-08), (1.0, -0.3333, 0.07518), (1.0, 1.49e-07, -5.96e-08), (1.0, 0.3333, 0.07518), (1.0, 0.6667, -5.96e-08), (1.0, 1.0, 0.07518), (1.0, 1.333, -5.96e-08), (1.0, 1.667, 0.07518), (1.0, 1.667, 0.1723), (1.0, 1.333, 0.09713), (1.0, 1.0, 0.1723), (1.0, 0.6667, 0.09713), (1.0, 0.3333, 0.1723), (1.0, -1.49e-07, 0.09713), (1.0, -0.3333, 0.1723), (1.0, -0.6667, 0.09713), (1.0, -1.0, 0.1723), (1.0, -1.333, 0.09713), (1.0, -1.667, 0.1723)], [], [(2, 3, 7, 6), (30, 51, 5, 4), (4, 5, 1, 0), (18, 30, 4, 0), (51, 19, 1, 5), (7, 3, 29, 41), (41, 29, 28, 42), (42, 28, 27, 43), (43, 27, 26, 44), (44, 26, 25, 45), (45, 25, 24, 46), (46, 24, 23, 47), (47, 23, 22, 48), (48, 22, 21, 49), (49, 21, 20, 50), (50, 20, 19, 51), (2, 6, 40, 8), (8, 40, 39, 9), (9, 39, 38, 10), (10, 38, 37, 11), (11, 37, 36, 12), (12, 36, 35, 13), (13, 35, 34, 14), (14, 34, 33, 15), (15, 33, 32, 16), (16, 32, 31, 17), (17, 31, 30, 18), (6, 7, 41, 40), (40, 41, 42, 39), (39, 42, 43, 38), (38, 43, 44, 37), (37, 44, 45, 36), (36, 45, 46, 35), (35, 46, 47, 34), (34, 47, 48, 33), (33, 48, 49, 32), (32, 49, 50, 31), (31, 50, 51, 30)])
_k = set([(8, 40), (10, 38), (12, 36), (14, 34), (16, 32), (18, 30), (19, 51), (21, 49), (23, 47), (25, 45), (27, 43), (29, 41)])
me_cube_005.attributes.new('sharp_edge', 'BOOLEAN', 'EDGE').data.foreach_set('value', [ (min(e.vertices), max(e.vertices)) in _k for e in me_cube_005.edges])
_uv = me_cube_005.uv_layers.new(name='UVMap')
_uv.uv.foreach_set('vector', [0.375, 0.25, 0.625, 0.25, 0.625, 0.5, 0.375, 0.5, 0.375, 0.7292, 0.625, 0.7292, 0.625, 0.75, 0.375, 0.75, 0.375, 0.75, 0.625, 0.75, 0.625, 1.0, 0.375, 1.0, 0.125, 0.7292, 0.375, 0.7292, 0.375, 0.75, 0.125, 0.75, 0.625, 0.7292, 0.875, 0.7292, 0.875, 0.75, 0.625, 0.75, 0.625, 0.5, 0.875, 0.5, 0.875, 0.5208, 0.625, 0.5208, 0.625, 0.5208, 0.875, 0.5208, 0.875, 0.5417, 0.625, 0.5417, 0.625, 0.5417, 0.875, 0.5417, 0.875, 0.5625, 0.625, 0.5625, 0.625, 0.5625, 0.875, 0.5625, 0.875, 0.5833, 0.625, 0.5833, 0.625, 0.5833, 0.875, 0.5833, 0.875, 0.6042, 0.625, 0.6042, 0.625, 0.6042, 0.875, 0.6042, 0.875, 0.625, 0.625, 0.625, 0.625, 0.625, 0.875, 0.625, 0.875, 0.6458, 0.625, 0.6458, 0.625, 0.6458, 0.875, 0.6458, 0.875, 0.6667, 0.625, 0.6667, 0.625, 0.6667, 0.875, 0.6667, 0.875, 0.6875, 0.625, 0.6875, 0.625, 0.6875, 0.875, 0.6875, 0.875, 0.7083, 0.625, 0.7083, 0.625, 0.7083, 0.875, 0.7083, 0.875, 0.7292, 0.625, 0.7292, 0.125, 0.5, 0.375, 0.5, 0.375, 0.5208, 0.125, 0.5208, 0.125, 0.5208, 0.375, 0.5208, 0.375, 0.5417, 0.125, 0.5417, 0.125, 0.5417, 0.375, 0.5417, 0.375, 0.5625, 0.125, 0.5625, 0.125, 0.5625, 0.375, 0.5625, 0.375, 0.5833, 0.125, 0.5833, 0.125, 0.5833, 0.375, 0.5833, 0.375, 0.6042, 0.125, 0.6042, 0.125, 0.6042, 0.375, 0.6042, 0.375, 0.625, 0.125, 0.625, 0.125, 0.625, 0.375, 0.625, 0.375, 0.6458, 0.125, 0.6458, 0.125, 0.6458, 0.375, 0.6458, 0.375, 0.6667, 0.125, 0.6667, 0.125, 0.6667, 0.375, 0.6667, 0.375, 0.6875, 0.125, 0.6875, 0.125, 0.6875, 0.375, 0.6875, 0.375, 0.7083, 0.125, 0.7083, 0.125, 0.7083, 0.375, 0.7083, 0.375, 0.7292, 0.125, 0.7292, 0.375, 0.5, 0.625, 0.5, 0.625, 0.5208, 0.375, 0.5208, 0.375, 0.5208, 0.625, 0.5208, 0.625, 0.5417, 0.375, 0.5417, 0.375, 0.5417, 0.625, 0.5417, 0.625, 0.5625, 0.375, 0.5625, 0.375, 0.5625, 0.625, 0.5625, 0.625, 0.5833, 0.375, 0.5833, 0.375, 0.5833, 0.625, 0.5833, 0.625, 0.6042, 0.375, 0.6042, 0.375, 0.6042, 0.625, 0.6042, 0.625, 0.625, 0.375, 0.625, 0.375, 0.625, 0.625, 0.625, 0.625, 0.6458, 0.375, 0.6458, 0.375, 0.6458, 0.625, 0.6458, 0.625, 0.6667, 0.375, 0.6667, 0.375, 0.6667, 0.625, 0.6667, 0.625, 0.6875, 0.375, 0.6875, 0.375, 0.6875, 0.625, 0.6875, 0.625, 0.7083, 0.375, 0.7083, 0.375, 0.7083, 0.625, 0.7083, 0.625, 0.7292, 0.375, 0.7292])
me_cube_005.use_remesh_fix_poles = True
me_cube_005.use_remesh_preserve_attributes = False
me_cube_005.update()
me_cube_006 = bpy.data.meshes.new('Cube.006')
me_cube_006.from_pydata([(-0.2598, -0.04, -1.413), (-0.2598, -0.04, 0.09713), (-0.2598, 0.04, -1.413), (-0.2598, 0.04, 0.09713), (0.8135, -0.04, -1.413), (0.8135, -0.04, 0.09713), (0.8135, 0.04, -1.413), (0.8135, 0.04, 0.09713), (0.5624, -0.04, -0.6646), (0.5624, -0.04, 0.005212), (0.5624, -0.04, 0.09713), (0.5624, -0.04, -1.413), (-0.2598, -0.04, -0.6646), (-0.2598, -0.04, 0.005212), (-0.2598, 0.04, 0.005212), (-0.2598, 0.04, -0.6646), (0.5624, 0.04, -1.413), (0.5624, 0.04, 0.09713), (0.5624, 0.04, 0.005212), (0.5624, 0.04, -0.6646), (0.7524, 0.04, -0.6646), (0.8135, 0.04, -0.7257), (0.8135, 0.04, 0.06635), (0.7524, 0.04, 0.005212), (0.8135, -0.04, -0.7257), (0.7524, -0.04, -0.6646), (0.7524, -0.04, 0.005212), (0.8135, -0.04, 0.06635), (-0.2598, -0.04, 0.4633), (-0.2598, 0.04, 0.4633), (0.8135, -0.04, 0.4633), (0.8135, 0.04, 0.4633), (0.5624, -0.04, 0.4633), (0.5624, 0.04, 0.4633)], [], [(26, 9, 18, 23), (26, 27, 5, 10, 9), (22, 7, 5, 27), (9, 10, 1, 13), (4, 24, 25, 8, 11), (16, 19, 20, 21, 6), (9, 13, 12, 8), (6, 21, 24, 4), (8, 19, 18, 9), (11, 8, 12, 0), (18, 17, 7, 22, 23), (14, 18, 19, 15), (14, 3, 17, 18), (2, 15, 19, 16), (22, 27, 26, 23), (24, 21, 20, 25), (20, 19, 8, 25), (17, 3, 29, 33), (5, 7, 31, 30), (1, 10, 32, 28), (10, 5, 30, 32), (7, 17, 33, 31)])
_uv = me_cube_006.uv_layers.new(name='UVMap')
_uv.uv.foreach_set('vector', [0.6098, 0.7657, 0.6098, 0.8144, 0.6098, 0.4237, 0.6098, 0.4814, 0.6098, 0.7657, 0.6199, 0.75, 0.625, 0.75, 0.625, 0.8144, 0.6098, 0.8144, 0.6199, 0.5, 0.625, 0.5, 0.625, 0.75, 0.6199, 0.75, 0.6098, 0.8144, 0.625, 0.8144, 0.625, 1.0, 0.6098, 1.0, 0.375, 0.75, 0.4887, 0.75, 0.4989, 0.7657, 0.4989, 0.8144, 0.375, 0.8144, 0.375, 0.4237, 0.4989, 0.4237, 0.4989, 0.4814, 0.4887, 0.5, 0.375, 0.5, 0.6098, 0.8144, 0.6098, 1.0, 0.4989, 1.0, 0.4989, 0.8144, 0.375, 0.5, 0.4887, 0.5, 0.4887, 0.75, 0.375, 0.75, 0.4989, 0.8144, 0.4989, 0.4237, 0.6098, 0.4237, 0.6098, 0.8144, 0.375, 0.8144, 0.4989, 0.8144, 0.4989, 1.0, 0.375, 1.0, 0.6098, 0.4237, 0.625, 0.4237, 0.625, 0.5, 0.6199, 0.5, 0.6098, 0.4814, 0.6098, 0.25, 0.6098, 0.4237, 0.4989, 0.4237, 0.4989, 0.25, 0.6098, 0.25, 0.625, 0.25, 0.625, 0.4237, 0.6098, 0.4237, 0.375, 0.25, 0.4989, 0.25, 0.4989, 0.4237, 0.375, 0.4237, 0.6199, 0.5, 0.6199, 0.75, 0.6098, 0.7657, 0.6098, 0.4814, 0.4887, 0.75, 0.4887, 0.5, 0.4989, 0.4814, 0.4989, 0.7657, 0.4989, 0.4814, 0.4989, 0.4237, 0.4989, 0.8144, 0.4989, 0.7657, 0.625, 0.4237, 0.625, 0.25, 0.625, 0.25, 0.625, 0.4237, 0.625, 0.75, 0.625, 0.5, 0.625, 0.5, 0.625, 0.75, 0.625, 1.0, 0.625, 0.8144, 0.625, 0.8144, 0.625, 1.0, 0.625, 0.8144, 0.625, 0.75, 0.625, 0.75, 0.625, 0.8144, 0.625, 0.5, 0.625, 0.4237, 0.625, 0.4237, 0.625, 0.5])
me_cube_006.use_remesh_fix_poles = True
me_cube_006.use_remesh_preserve_attributes = False
me_cube_006.update()
me_cube_007 = bpy.data.meshes.new('Cube.007')
me_cube_007.from_pydata([(4.0, -4.0, 4.409), (3.965, -2.298, 5.568), (3.965, -5.702, 5.568), (4.0, -4.0, 5.618), (4.0, -2.248, 4.409), (3.965, -5.702, 4.459), (3.965, -2.298, 4.459), (4.0, -5.752, 4.409), (4.0, -5.752, 5.618), (3.965, -4.0, 5.568), (3.965, -4.0, 4.459), (4.0, -2.248, 5.618), (4.026, -4.0, 4.459), (4.026, -4.0, 5.568), (4.026, -2.248, 4.409), (4.026, -4.0, 4.409), (4.026, -5.752, 4.409), (4.026, -5.752, 5.618), (4.026, -4.0, 5.618), (4.026, -2.248, 5.618), (4.026, -2.298, 4.459), (4.026, -5.702, 4.459), (4.026, -5.702, 5.568), (4.026, -2.298, 5.568), (4.0, 4.0, 4.409), (4.0, 4.0, 5.618), (4.0, 2.248, 4.409), (4.0, 5.752, 4.409), (4.0, 2.248, 5.618), (4.0, 5.752, 5.618), (4.026, 4.0, 5.568), (4.026, 4.0, 4.459), (4.026, 4.0, 4.409), (4.026, 2.248, 4.409), (4.026, 5.752, 4.409), (4.026, 2.248, 5.618), (4.026, 4.0, 5.618), (4.026, 5.752, 5.618), (4.026, 2.298, 4.459), (4.026, 5.702, 4.459), (4.026, 2.298, 5.568), (4.026, 5.702, 5.568)], [], [(20, 23, 1, 6), (21, 12, 10, 5), (10, 9, 2, 5), (6, 1, 9, 10), (11, 3, 18, 19), (0, 4, 14, 15), (8, 7, 16, 17), (7, 0, 15, 16), (4, 11, 19, 14), (3, 8, 17, 18), (13, 22, 2, 9), (23, 13, 9, 1), (20, 12, 15, 14), (12, 21, 16, 15), (22, 13, 18, 17), (13, 23, 19, 18), (21, 22, 17, 16), (23, 20, 14, 19), (12, 20, 6, 10), (22, 21, 5, 2), (28, 26, 33, 35), (24, 27, 34, 32), (29, 25, 36, 37), (25, 28, 35, 36), (27, 29, 37, 34), (26, 24, 32, 33), (31, 30, 40, 38), (39, 41, 30, 31), (31, 38, 33, 32), (39, 31, 32, 34), (40, 30, 36, 35), (30, 41, 37, 36), (41, 39, 34, 37), (38, 40, 35, 33)])
_uv = me_cube_007.uv_layers.new(name='UVMap')
_uv.uv.foreach_set('vector', [0.5608, 0.6729, 0.607, 0.6729, 0.607, 0.6729, 0.5608, 0.6729, 0.5608, 0.7438, 0.5608, 0.7083, 0.5608, 0.7083, 0.5608, 0.7438, 0.5608, 0.7083, 0.607, 0.7083, 0.607, 0.7438, 0.5608, 0.7438, 0.5608, 0.6729, 0.607, 0.6729, 0.607, 0.7083, 0.5608, 0.7083, 0.6091, 0.6718, 0.6091, 0.7083, 0.6091, 0.7083, 0.6091, 0.6718, 0.5587, 0.7083, 0.5587, 0.6718, 0.5587, 0.6718, 0.5587, 0.7083, 0.6091, 0.7448, 0.5587, 0.7448, 0.5587, 0.7448, 0.6091, 0.7448, 0.5587, 0.7448, 0.5587, 0.7083, 0.5587, 0.7083, 0.5587, 0.7448, 0.5587, 0.6718, 0.6091, 0.6718, 0.6091, 0.6718, 0.5587, 0.6718, 0.6091, 0.7083, 0.6091, 0.7448, 0.6091, 0.7448, 0.6091, 0.7083, 0.607, 0.7083, 0.607, 0.7438, 0.607, 0.7438, 0.607, 0.7083, 0.607, 0.6729, 0.607, 0.7083, 0.607, 0.7083, 0.607, 0.6729, 0.5608, 0.6729, 0.5608, 0.7083, 0.5587, 0.7083, 0.5587, 0.6718, 0.5608, 0.7083, 0.5608, 0.7438, 0.5587, 0.7448, 0.5587, 0.7083, 0.607, 0.7438, 0.607, 0.7083, 0.6091, 0.7083, 0.6091, 0.7448, 0.607, 0.7083, 0.607, 0.6729, 0.6091, 0.6718, 0.6091, 0.7083, 0.5608, 0.7438, 0.607, 0.7438, 0.6091, 0.7448, 0.5587, 0.7448, 0.607, 0.6729, 0.5608, 0.6729, 0.5587, 0.6718, 0.6091, 0.6718, 0.5608, 0.7083, 0.5608, 0.6729, 0.5608, 0.6729, 0.5608, 0.7083, 0.607, 0.7438, 0.5608, 0.7438, 0.5608, 0.7438, 0.607, 0.7438, 0.6091, 0.5782, 0.5587, 0.5782, 0.5587, 0.5782, 0.6091, 0.5782, 0.5587, 0.5417, 0.5587, 0.5052, 0.5587, 0.5052, 0.5587, 0.5417, 0.6091, 0.5052, 0.6091, 0.5417, 0.6091, 0.5417, 0.6091, 0.5052, 0.6091, 0.5417, 0.6091, 0.5782, 0.6091, 0.5782, 0.6091, 0.5417, 0.5587, 0.5052, 0.6091, 0.5052, 0.6091, 0.5052, 0.5587, 0.5052, 0.5587, 0.5782, 0.5587, 0.5417, 0.5587, 0.5417, 0.5587, 0.5782, 0.5608, 0.5417, 0.607, 0.5417, 0.607, 0.5771, 0.5608, 0.5771, 0.5608, 0.5062, 0.607, 0.5062, 0.607, 0.5417, 0.5608, 0.5417, 0.5608, 0.5417, 0.5608, 0.5771, 0.5587, 0.5782, 0.5587, 0.5417, 0.5608, 0.5062, 0.5608, 0.5417, 0.5587, 0.5417, 0.5587, 0.5052, 0.607, 0.5771, 0.607, 0.5417, 0.6091, 0.5417, 0.6091, 0.5782, 0.607, 0.5417, 0.607, 0.5062, 0.6091, 0.5052, 0.6091, 0.5417, 0.607, 0.5062, 0.5608, 0.5062, 0.5587, 0.5052, 0.6091, 0.5052, 0.5608, 0.5771, 0.607, 0.5771, 0.6091, 0.5782, 0.5587, 0.5782])
me_cube_007.materials.append(mat_material)
me_cube_007.use_remesh_preserve_volume = False
me_cube_007.use_remesh_preserve_attributes = False
me_cube_007.use_mirror_vertex_groups = False
me_cube_007.update()
me_cylinder = bpy.data.meshes.new('Cylinder')
me_cylinder.from_pydata([(0.0, -1.799, -0.375), (0.0, -1.799, 0.2113), (0.032, -1.831, -0.375), (0.032, -1.831, 0.2113), (-2.798e-09, -1.863, -0.375), (-2.798e-09, -1.863, 0.2113), (-0.032, -1.831, -0.375), (-0.032, -1.831, 0.2113)], [], [(0, 1, 3, 2), (2, 3, 5, 4), (4, 5, 7, 6), (6, 7, 1, 0)])
me_cylinder.polygons.foreach_set('use_smooth', [True] * 4)
_uv = me_cylinder.uv_layers.new(name='UVMap')
_uv.uv.foreach_set('vector', [1.0, 0.0, 1.0, 1.0, 0.75, 1.0, 0.75, 0.0, 0.75, 0.0, 0.75, 1.0, 0.5, 1.0, 0.5, 0.0, 0.5, 0.0, 0.5, 1.0, 0.25, 1.0, 0.25, 0.0, 0.25, 0.0, 0.25, 1.0, 0.0, 1.0, 0.0, 0.0])
me_cylinder.use_remesh_fix_poles = True
me_cylinder.use_remesh_preserve_attributes = False
me_cylinder.update()
me_cube_009 = bpy.data.meshes.new('Cube.009')
me_cube_009.from_pydata([(-0.07744, -0.6955, -0.7609), (-0.07744, 0.6907, -0.7609), (-0.07744, 0.6907, 0.07839), (-0.07744, -0.6955, 0.07839), (-0.04404, 0.6423, 0.02999), (-0.04404, -0.6471, 0.02999), (-0.04404, -0.6471, -0.7125), (-0.04404, 0.6423, -0.7125), (0.005328, 0.6907, -0.7609), (0.005328, -0.6955, -0.7609), (0.1252, -0.6955, 0.07839), (0.1252, 0.6907, 0.07839), (0.005328, 0.6423, -0.7125), (0.005328, -0.6471, -0.7125), (0.1252, -0.6471, 0.02999), (0.1252, 0.6423, 0.02999), (-0.05367, 0.6423, 0.02999), (-0.05367, -0.6471, 0.02999), (-0.05367, -0.6471, -0.7125), (-0.05367, 0.6423, -0.7125), (-0.02221, -0.01849, 0.02999), (-0.02221, 0.01366, 0.02999), (-0.02221, 0.01366, -0.7125), (-0.02221, -0.01849, -0.7125), (-0.05367, -0.01849, 0.02999), (-0.05367, 0.01366, 0.02999), (-0.05367, 0.01366, -0.7125), (-0.05367, -0.01849, -0.7125), (-0.05367, 0.03261, -0.6936), (-0.05367, 0.6233, -0.6936), (-0.05367, 0.6233, 0.01104), (-0.05367, 0.03261, 0.01104), (-0.05367, -0.6282, -0.6936), (-0.05367, -0.03744, -0.6936), (-0.05367, -0.03744, 0.01104), (-0.05367, -0.6282, 0.01104), (-0.06629, 0.6233, -0.6936), (-0.06629, 0.6233, 0.01104), (-0.06629, -0.6282, -0.6936), (-0.06629, -0.6282, 0.01104), (-0.06629, -0.03744, -0.6936), (-0.06629, -0.03744, 0.01104), (-0.06629, 0.03261, -0.6936), (-0.06629, 0.03261, 0.01104)], [], [(2, 3, 10, 11), (1, 2, 11, 8), (3, 0, 9, 10), (9, 8, 12, 13), (8, 11, 15, 12), (11, 10, 14, 15), (10, 9, 13, 14), (13, 12, 7, 6), (14, 13, 6, 5), (12, 15, 4, 7), (15, 14, 5, 4), (9, 0, 1, 8), (22, 21, 20, 23), (27, 26, 22, 23), (26, 25, 21, 22), (25, 24, 20, 21), (24, 27, 23, 20), (26, 19, 29, 28), (19, 16, 30, 29), (16, 25, 31, 30), (25, 26, 28, 31), (18, 27, 33, 32), (27, 24, 34, 33), (24, 17, 35, 34), (17, 18, 32, 35), (42, 36, 37, 43), (38, 40, 41, 39), (32, 33, 40, 38), (34, 35, 39, 41), (28, 29, 36, 42), (30, 31, 43, 37), (33, 34, 41, 40), (29, 30, 37, 36), (35, 32, 38, 39), (31, 28, 42, 43)])
_uv = me_cube_009.uv_layers.new(name='UVMap')
_uv.uv.foreach_set('vector', [0.6861, 0.001016, 0.999, 0.001016, 0.999, 0.01918, 0.6861, 0.01918, 0.5, 0.001016, 0.6861, 0.001016, 0.6861, 0.01918, 0.5, 0.01918, 0.001017, 0.001016, 0.1871, 0.001016, 0.1871, 0.01918, 0.001017, 0.01918, 0.2091, 0.345, 0.2091, 0.5294, 0.199, 0.5294, 0.199, 0.345, 0.2091, 0.5294, 0.2091, 0.6391, 0.199, 0.6391, 0.199, 0.5294, 0.2091, 0.05093, 0.2091, 0.2354, 0.199, 0.2354, 0.199, 0.05093, 0.2091, 0.2354, 0.2091, 0.345, 0.199, 0.345, 0.199, 0.2354, 0.1556, 0.04879, 0.01123, 0.04879, 0.01123, 0.02125, 0.1556, 0.02125, 0.2414, 0.04879, 0.1556, 0.04879, 0.1556, 0.02125, 0.2414, 0.02125, 0.4716, 0.04879, 0.3858, 0.04879, 0.3858, 0.02125, 0.4716, 0.02125, 0.3858, 0.04879, 0.2414, 0.04879, 0.2414, 0.02125, 0.3858, 0.02125, 0.1871, 0.01918, 0.1871, 0.001016, 0.5, 0.001016, 0.5, 0.01918, 0.009207, 0.1061, 0.197, 0.1061, 0.197, 0.1097, 0.009207, 0.1097, 0.001012, 0.1097, 0.001012, 0.1061, 0.009207, 0.1061, 0.009207, 0.1097, 0.001012, 0.1061, 0.001012, 0.02487, 0.009207, 0.02487, 0.009207, 0.1061, 0.001012, 0.02487, 0.001012, 0.02125, 0.009207, 0.02125, 0.009207, 0.02487, 0.001012, 0.191, 0.001012, 0.1097, 0.009207, 0.1097, 0.009207, 0.191, 0.2111, 0.1387, 0.2111, 0.05093, 0.2148, 0.05093, 0.2148, 0.1387, 0.2111, 0.4364, 0.2111, 0.3315, 0.2148, 0.3315, 0.2148, 0.4364, 0.2111, 0.3315, 0.2111, 0.2437, 0.2148, 0.2437, 0.2148, 0.3315, 0.2111, 0.2437, 0.2111, 0.1387, 0.2148, 0.1387, 0.2148, 0.2437, 0.2169, 0.4342, 0.2169, 0.3469, 0.2206, 0.3469, 0.2206, 0.4342, 0.2169, 0.3469, 0.2169, 0.2426, 0.2206, 0.2426, 0.2206, 0.3469, 0.2169, 0.2426, 0.2169, 0.1552, 0.2206, 0.1552, 0.2206, 0.2426, 0.2169, 0.1552, 0.2169, 0.05093, 0.2206, 0.05093, 0.2206, 0.1552, 0.7138, 0.02125, 0.7138, 0.1211, 0.5947, 0.1211, 0.5947, 0.02125, 0.5927, 0.02125, 0.5927, 0.1211, 0.4736, 0.1211, 0.4736, 0.02125, 0.2268, 0.4881, 0.2268, 0.3885, 0.2289, 0.3885, 0.2289, 0.4881, 0.2268, 0.2695, 0.2268, 0.1699, 0.2289, 0.1699, 0.2289, 0.2695, 0.2248, 0.3888, 0.2248, 0.4884, 0.2227, 0.4884, 0.2227, 0.3888, 0.2248, 0.17, 0.2248, 0.2697, 0.2227, 0.2697, 0.2227, 0.17, 0.2268, 0.3885, 0.2268, 0.2695, 0.2289, 0.2695, 0.2289, 0.3885, 0.2248, 0.05093, 0.2248, 0.17, 0.2227, 0.17, 0.2227, 0.05093, 0.2268, 0.1699, 0.2268, 0.05093, 0.2289, 0.05093, 0.2289, 0.1699, 0.2248, 0.2697, 0.2248, 0.3888, 0.2227, 0.3888, 0.2227, 0.2697])
me_cube_009.materials.append(mat_material)
me_cube_009.use_remesh_preserve_volume = False
me_cube_009.use_remesh_preserve_attributes = False
me_cube_009.use_mirror_vertex_groups = False
me_cube_009.update()
me_cube_021 = bpy.data.meshes.new('Cube.021')
me_cube_021.from_pydata([(3.025, -0.1707, 4.332), (3.025, -1.829, 5.695), (3.025, -0.1707, 5.695), (3.025, -0.1415, 4.332), (3.025, -1.859, 4.332), (3.025, -1.859, 5.724), (3.025, -0.1415, 5.724), (3.054, -0.1415, 4.332), (3.054, -1.859, 4.332), (3.054, -1.859, 5.724), (3.054, -0.1415, 5.724), (3.054, -0.1707, 4.332), (3.054, -1.829, 4.332), (3.054, -1.829, 5.695), (3.054, -0.1707, 5.695), (3.025, -0.1707, 4.332), (3.025, -1.829, 4.332), (3.025, -1.829, 5.695), (3.025, -0.1707, 5.695), (3.025, -0.962, 4.332), (3.064, -1.787, 5.653), (3.064, -1.787, 4.375), (3.025, -0.962, 5.695), (3.064, -1.004, 4.375), (3.064, -1.004, 5.653), (3.025, -0.213, 5.653), (3.025, -0.213, 4.375), (3.064, -1.829, 4.332), (3.064, -1.829, 5.695), (3.064, -0.962, 4.332), (3.064, -0.962, 5.695), (3.002, -0.213, 5.653), (3.025, -0.962, 4.375), (3.025, -0.962, 5.653), (3.002, -0.213, 4.375), (3.002, -0.962, 4.375), (3.002, -0.962, 5.653), (3.041, -1.787, 4.375), (3.041, -1.787, 5.653), (3.041, -1.004, 4.375), (3.041, -1.004, 5.653), (3.064, -1.791, 4.873), (3.064, -1.791, 5.154), (3.064, -1.826, 4.873), (3.064, -1.826, 5.154), (3.064, -1.821, 4.873), (3.064, -1.821, 5.154), (3.071, -1.821, 4.873), (3.071, -1.791, 4.873), (3.071, -1.791, 5.154), (3.071, -1.821, 5.154), (3.071, -1.826, 5.154), (3.071, -1.826, 4.873), (3.093, -1.821, 5.154), (3.093, -1.826, 5.154), (3.093, -1.826, 4.873), (3.093, -1.821, 4.873), (3.099, -1.821, 5.154), (3.099, -1.826, 5.154), (3.099, -1.826, 4.873), (3.099, -1.821, 4.873), (3.093, -1.805, 5.154), (3.093, -1.805, 4.873), (3.099, -1.805, 5.154), (3.099, -1.805, 4.873)], [], [(3, 6, 10, 7), (1, 2, 14, 13), (13, 14, 10, 9), (14, 11, 7, 10), (12, 13, 9, 8), (2, 0, 11, 14), (5, 4, 8, 9), (6, 5, 9, 10), (23, 24, 40, 39), (25, 33, 36, 31), (19, 22, 30, 29), (22, 17, 28, 30), (17, 16, 27, 28), (16, 19, 29, 27), (25, 26, 15, 18), (21, 20, 28, 27), (23, 21, 27, 29), (24, 23, 29, 30), (34, 31, 36, 35), (26, 32, 19, 15), (33, 25, 18, 22), (20, 24, 30, 28), (40, 38, 37, 39), (20, 21, 37, 38), (33, 32, 35, 36), (32, 26, 34, 35), (21, 23, 39, 37), (24, 20, 38, 40), (26, 25, 31, 34), (45, 43, 44, 46), (41, 45, 46, 42), (47, 50, 53, 56), (48, 49, 50, 47), (43, 45, 47, 52), (46, 44, 51, 50), (45, 41, 48, 47), (42, 46, 50, 49), (44, 43, 52, 51), (41, 42, 49, 48), (55, 56, 60, 59), (52, 47, 56, 55), (50, 51, 54, 53), (51, 52, 55, 54), (60, 57, 58, 59), (53, 54, 58, 57), (53, 57, 63, 61), (54, 55, 59, 58), (62, 61, 63, 64), (57, 60, 64, 63), (56, 53, 61, 62), (60, 56, 62, 64)])
_uv = me_cube_021.uv_layers.new(name='UVMap')
_uv.uv.foreach_set('vector', [0.5543, 0.5892, 0.6135, 0.5892, 0.6135, 0.5892, 0.5543, 0.5892, 0.6123, 0.6596, 0.6123, 0.5904, 0.6123, 0.5904, 0.6123, 0.6596, 0.6123, 0.6596, 0.6123, 0.5904, 0.6135, 0.5892, 0.6135, 0.6608, 0.6123, 0.5904, 0.5555, 0.5904, 0.5543, 0.5892, 0.6135, 0.5892, 0.5555, 0.6596, 0.6123, 0.6596, 0.6135, 0.6608, 0.5543, 0.6608, 0.6123, 0.5904, 0.5555, 0.5904, 0.5555, 0.5904, 0.6123, 0.5904, 0.6135, 0.6608, 0.5543, 0.6608, 0.5543, 0.6608, 0.6135, 0.6608, 0.6135, 0.5892, 0.6135, 0.6608, 0.6135, 0.6608, 0.6135, 0.5892, 0.3483, 0.03844, 0.3481, 0.5144, 0.3376, 0.5065, 0.3404, 0.04985, 0.4006, 0.02507, 0.7142, 0.01437, 0.7051, 0.0265, 0.4119, 0.03462, 0.3834, 0.0001642, 0.3834, 0.5496, 0.364, 0.5333, 0.3672, 0.02151, 0.3834, 0.5496, 0.0001642, 0.5657, 0.01634, 0.5444, 0.364, 0.5333, 0.0001642, 0.5657, 0.000165, 0.01631, 0.01957, 0.03261, 0.01634, 0.5444, 0.000165, 0.01631, 0.3834, 0.0001642, 0.3672, 0.02151, 0.01957, 0.03261, 0.4006, 0.02507, 0.4005, 0.5213, 0.3837, 0.5405, 0.3859, 0.00933, 0.03544, 0.05152, 0.03529, 0.5274, 0.01634, 0.5444, 0.01957, 0.03261, 0.3483, 0.03844, 0.03544, 0.05152, 0.01957, 0.03261, 0.3672, 0.02151, 0.3481, 0.5144, 0.3483, 0.03844, 0.3672, 0.02151, 0.364, 0.5333, 0.7145, 0.4869, 0.7145, 0.0001642, 0.9998, 0.0001642, 0.9998, 0.4869, 0.4005, 0.5213, 0.7127, 0.49, 0.7142, 0.5043, 0.3837, 0.5405, 0.7142, 0.01437, 0.4006, 0.02507, 0.3859, 0.00933, 0.7137, 0.0001642, 0.03529, 0.5274, 0.3481, 0.5144, 0.364, 0.5333, 0.01634, 0.5444, 0.0001642, 0.8642, 0.0001642, 0.566, 0.4869, 0.566, 0.4869, 0.8642, 0.03529, 0.5274, 0.03544, 0.05152, 0.04598, 0.05938, 0.04314, 0.516, 0.7142, 0.01437, 0.7127, 0.49, 0.7022, 0.4824, 0.7051, 0.0265, 0.7127, 0.49, 0.4005, 0.5213, 0.4086, 0.5088, 0.7022, 0.4824, 0.03544, 0.05152, 0.3483, 0.03844, 0.3404, 0.04985, 0.04598, 0.05938, 0.3481, 0.5144, 0.03529, 0.5274, 0.04314, 0.516, 0.3376, 0.5065, 0.4005, 0.5213, 0.4006, 0.02507, 0.4119, 0.03462, 0.4086, 0.5088, 0.0, 0.8666, 0.0, 1.0, 1.0, 1.0, 1.0, 0.8666, 0.0, 0.0, 0.0, 0.8666, 1.0, 0.8666, 1.0, 0.0, 0.0, 0.8666, 1.0, 0.8666, 1.0, 0.8666, 0.0, 0.8666, 0.0, 0.0, 1.0, 0.0, 1.0, 0.8666, 0.0, 0.8666, 0.0, 1.0, 0.0, 0.8666, 0.0, 0.8666, 0.0, 1.0, 1.0, 0.8666, 1.0, 1.0, 1.0, 1.0, 1.0, 0.8666, 0.0, 0.8666, 0.0, 0.0, 0.0, 0.0, 0.0, 0.8666, 1.0, 0.0, 1.0, 0.8666, 1.0, 0.8666, 1.0, 0.0, 1.0, 1.0, 0.0, 1.0, 0.0, 1.0, 1.0, 1.0, 0.0, 0.0, 1.0, 0.0, 1.0, 0.0, 0.0, 0.0, 0.0, 1.0, 0.0, 0.8666, 0.0, 0.8666, 0.0, 1.0, 0.0, 1.0, 0.0, 0.8666, 0.0, 0.8666, 0.0, 1.0, 1.0, 0.8666, 1.0, 1.0, 1.0, 1.0, 1.0, 0.8666, 1.0, 1.0, 0.0, 1.0, 0.0, 1.0, 1.0, 1.0, 0.0, 0.8666, 1.0, 0.8666, 1.0, 1.0, 0.0, 1.0, 1.0, 0.8666, 1.0, 1.0, 1.0, 1.0, 1.0, 0.8666, 1.0, 0.8666, 1.0, 0.8666, 1.0, 0.8666, 1.0, 0.8666, 1.0, 1.0, 0.0, 1.0, 0.0, 1.0, 1.0, 1.0, 0.0, 0.8666, 1.0, 0.8666, 1.0, 0.8666, 0.0, 0.8666, 1.0, 0.8666, 0.0, 0.8666, 0.0, 0.8666, 1.0, 0.8666, 0.0, 0.8666, 1.0, 0.8666, 1.0, 0.8666, 0.0, 0.8666, 0.0, 0.8666, 0.0, 0.8666, 0.0, 0.8666, 0.0, 0.8666])
me_cube_021.materials.append(mat_material)
me_cube_021.use_remesh_preserve_volume = False
me_cube_021.use_remesh_preserve_attributes = False
me_cube_021.use_mirror_vertex_groups = False
me_cube_021.update()
me_cube_022 = bpy.data.meshes.new('Cube.022')
me_cube_022.from_pydata([(0.01099, 0.2475, -0.6813), (0.01099, -1.411, -0.6813), (0.01099, -1.411, 0.6813), (0.01099, 0.2475, 0.6813), (0.01099, -0.5439, -0.6813), (0.04994, -1.369, 0.639), (0.04994, -1.369, -0.639), (0.01099, -0.5439, 0.6813), (0.04994, -0.5861, -0.639), (0.04994, -0.5861, 0.639), (0.01099, 0.2052, 0.639), (0.01099, 0.2052, -0.639), (0.04994, -1.411, -0.6813), (0.04994, -1.411, 0.6813), (0.04994, -0.5439, -0.6813), (0.04994, -0.5439, 0.6813), (-0.01231, 0.2052, 0.639), (0.01099, -0.5439, -0.639), (0.01099, -0.5439, 0.639), (-0.01231, 0.2052, -0.639), (-0.01231, -0.5439, -0.639), (-0.01231, -0.5439, 0.639), (0.02663, -1.369, -0.639), (0.02663, -1.369, 0.639), (0.02663, -0.5861, -0.639), (0.02663, -0.5861, 0.639), (0.04994, -1.372, -0.1403), (0.04994, -1.372, 0.1403), (0.04994, -1.408, -0.1403), (0.04994, -1.408, 0.1403), (0.04994, -1.403, -0.1403), (0.04994, -1.403, 0.1403), (0.05683, -1.403, -0.1403), (0.05683, -1.372, -0.1403), (0.05683, -1.372, 0.1403), (0.05683, -1.403, 0.1403), (0.05683, -1.408, 0.1403), (0.05683, -1.408, -0.1403), (0.0785, -1.403, 0.1403), (0.0785, -1.408, 0.1403), (0.0785, -1.408, -0.1403), (0.0785, -1.403, -0.1403), (0.08421, -1.403, 0.1403), (0.08421, -1.408, 0.1403), (0.08421, -1.408, -0.1403), (0.08421, -1.403, -0.1403), (0.0785, -1.387, 0.1403), (0.0785, -1.387, -0.1403), (0.08421, -1.387, 0.1403), (0.08421, -1.387, -0.1403)], [], [(8, 9, 25, 24), (10, 18, 21, 16), (4, 7, 15, 14), (7, 2, 13, 15), (2, 1, 12, 13), (1, 4, 14, 12), (10, 11, 0, 3), (6, 5, 13, 12), (8, 6, 12, 14), (9, 8, 14, 15), (19, 16, 21, 20), (11, 17, 4, 0), (18, 10, 3, 7), (5, 9, 15, 13), (25, 23, 22, 24), (5, 6, 22, 23), (18, 17, 20, 21), (17, 11, 19, 20), (6, 8, 24, 22), (9, 5, 23, 25), (11, 10, 16, 19), (30, 28, 29, 31), (26, 30, 31, 27), (32, 35, 38, 41), (33, 34, 35, 32), (28, 30, 32, 37), (31, 29, 36, 35), (30, 26, 33, 32), (27, 31, 35, 34), (29, 28, 37, 36), (26, 27, 34, 33), (40, 41, 45, 44), (37, 32, 41, 40), (35, 36, 39, 38), (36, 37, 40, 39), (45, 42, 43, 44), (38, 39, 43, 42), (38, 42, 48, 46), (39, 40, 44, 43), (47, 46, 48, 49), (42, 45, 49, 48), (41, 38, 46, 47), (45, 41, 47, 49)])
_uv = me_cube_022.uv_layers.new(name='UVMap')
_uv.uv.foreach_set('vector', [0.3483, 0.03844, 0.3481, 0.5144, 0.3376, 0.5065, 0.3404, 0.04985, 0.4006, 0.02507, 0.7142, 0.01437, 0.7051, 0.0265, 0.4119, 0.03462, 0.3834, 0.0001642, 0.3834, 0.5496, 0.364, 0.5333, 0.3672, 0.02151, 0.3834, 0.5496, 0.0001642, 0.5657, 0.01634, 0.5444, 0.364, 0.5333, 0.0001642, 0.5657, 0.000165, 0.01631, 0.01957, 0.03261, 0.01634, 0.5444, 0.000165, 0.01631, 0.3834, 0.0001642, 0.3672, 0.02151, 0.01957, 0.03261, 0.4006, 0.02507, 0.4005, 0.5213, 0.3837, 0.5405, 0.3859, 0.00933, 0.03544, 0.05152, 0.03529, 0.5274, 0.01634, 0.5444, 0.01957, 0.03261, 0.3483, 0.03844, 0.03544, 0.05152, 0.01957, 0.03261, 0.3672, 0.02151, 0.3481, 0.5144, 0.3483, 0.03844, 0.3672, 0.02151, 0.364, 0.5333, 0.7145, 0.4869, 0.7145, 0.0001642, 0.9998, 0.0001642, 0.9998, 0.4869, 0.4005, 0.5213, 0.7127, 0.49, 0.7142, 0.5043, 0.3837, 0.5405, 0.7142, 0.01437, 0.4006, 0.02507, 0.3859, 0.00933, 0.7137, 0.0001642, 0.03529, 0.5274, 0.3481, 0.5144, 0.364, 0.5333, 0.01634, 0.5444, 0.0001642, 0.8642, 0.0001642, 0.566, 0.4869, 0.566, 0.4869, 0.8642, 0.03529, 0.5274, 0.03544, 0.05152, 0.04598, 0.05938, 0.04314, 0.516, 0.7142, 0.01437, 0.7127, 0.49, 0.7022, 0.4824, 0.7051, 0.0265, 0.7127, 0.49, 0.4005, 0.5213, 0.4086, 0.5088, 0.7022, 0.4824, 0.03544, 0.05152, 0.3483, 0.03844, 0.3404, 0.04985, 0.04598, 0.05938, 0.3481, 0.5144, 0.03529, 0.5274, 0.04314, 0.516, 0.3376, 0.5065, 0.4005, 0.5213, 0.4006, 0.02507, 0.4119, 0.03462, 0.4086, 0.5088, 0.0, 0.8666, 0.0, 1.0, 1.0, 1.0, 1.0, 0.8666, 0.0, 0.0, 0.0, 0.8666, 1.0, 0.8666, 1.0, 0.0, 0.0, 0.8666, 1.0, 0.8666, 1.0, 0.8666, 0.0, 0.8666, 0.0, 0.0, 1.0, 0.0, 1.0, 0.8666, 0.0, 0.8666, 0.0, 1.0, 0.0, 0.8666, 0.0, 0.8666, 0.0, 1.0, 1.0, 0.8666, 1.0, 1.0, 1.0, 1.0, 1.0, 0.8666, 0.0, 0.8666, 0.0, 0.0, 0.0, 0.0, 0.0, 0.8666, 1.0, 0.0, 1.0, 0.8666, 1.0, 0.8666, 1.0, 0.0, 1.0, 1.0, 0.0, 1.0, 0.0, 1.0, 1.0, 1.0, 0.0, 0.0, 1.0, 0.0, 1.0, 0.0, 0.0, 0.0, 0.0, 1.0, 0.0, 0.8666, 0.0, 0.8666, 0.0, 1.0, 0.0, 1.0, 0.0, 0.8666, 0.0, 0.8666, 0.0, 1.0, 1.0, 0.8666, 1.0, 1.0, 1.0, 1.0, 1.0, 0.8666, 1.0, 1.0, 0.0, 1.0, 0.0, 1.0, 1.0, 1.0, 0.0, 0.8666, 1.0, 0.8666, 1.0, 1.0, 0.0, 1.0, 1.0, 0.8666, 1.0, 1.0, 1.0, 1.0, 1.0, 0.8666, 1.0, 0.8666, 1.0, 0.8666, 1.0, 0.8666, 1.0, 0.8666, 1.0, 1.0, 0.0, 1.0, 0.0, 1.0, 1.0, 1.0, 0.0, 0.8666, 1.0, 0.8666, 1.0, 0.8666, 0.0, 0.8666, 1.0, 0.8666, 0.0, 0.8666, 0.0, 0.8666, 1.0, 0.8666, 0.0, 0.8666, 1.0, 0.8666, 1.0, 0.8666, 0.0, 0.8666, 0.0, 0.8666, 0.0, 0.8666, 0.0, 0.8666, 0.0, 0.8666])
me_cube_022.materials.append(mat_material)
me_cube_022.use_remesh_preserve_volume = False
me_cube_022.use_remesh_preserve_attributes = False
me_cube_022.use_mirror_vertex_groups = False
me_cube_022.update()
me_cube_023 = bpy.data.meshes.new('Cube.023')
me_cube_023.from_pydata([(1.192e-07, -0.08429, 0.3518), (5.96e-08, -0.08429, 1.23), (1.192e-07, 0.08429, 0.3518), (5.96e-08, 0.08429, 1.23), (1.923, -0.08429, 1.23), (1.923, 0.08429, 1.23), (1.119, -0.08429, 0.3518), (1.828, -0.08429, 1.06), (1.828, 0.08429, 1.06), (1.119, 0.08429, 0.3518), (5.96e-08, -0.08429, 0.2567), (5.96e-08, 0.08429, 0.2567), (1.192e-07, -0.08429, 1.135), (1.192e-07, 0.08429, 1.135), (1.828, 0.08429, 1.135), (1.923, -0.08429, 1.021), (1.828, -0.08429, 1.135), (1.159, -0.08429, 0.2567), (1.159, 0.08429, 0.2567), (1.923, 0.08429, 1.021), (0.1604, 0.08429, 0.2567), (0.1604, -0.08429, 0.2567), (0.1549, 0.08429, 0.3518), (0.1549, -0.08429, 0.3518), (5.96e-08, 0.08429, -0.6084), (5.96e-08, -0.08429, -0.6084), (0.1604, -0.08429, -0.3555), (0.1604, 0.08429, -0.3555)], [], [(7, 16, 14, 8), (6, 23, 21, 17), (16, 12, 13, 14), (19, 5, 4, 15), (17, 18, 19, 15), (20, 18, 17, 21), (6, 7, 8, 9), (23, 6, 9, 22), (14, 13, 3, 5), (12, 16, 4, 1), (7, 6, 17, 15), (9, 8, 19, 18), (22, 9, 18, 20), (23, 0, 10, 21), (8, 14, 5, 19), (16, 7, 15, 4), (2, 22, 20, 11), (0, 23, 22, 2), (21, 10, 25, 26), (24, 27, 26, 25), (11, 20, 27, 24), (20, 21, 26, 27)])
_uv = me_cube_023.uv_layers.new(name='UVMap')
_uv.uv.foreach_set('vector', [0.5815, 0.7619, 0.6006, 0.7619, 0.6006, 0.4881, 0.5815, 0.4881, 0.3994, 0.8505, 0.3994, 0.9691, 0.375, 0.9786, 0.375, 0.8455, 0.6006, 0.7619, 0.6006, 0.9881, 0.6006, 0.2619, 0.6006, 0.4881, 0.5714, 0.5, 0.625, 0.5, 0.625, 0.75, 0.5714, 0.75, 0.2795, 0.75, 0.2795, 0.5, 0.5714, 0.5, 0.5714, 0.75, 0.1464, 0.5, 0.2795, 0.5, 0.2795, 0.75, 0.1464, 0.75, 0.3994, 0.8505, 0.5815, 0.7619, 0.5815, 0.4881, 0.3994, 0.3995, 0.3994, 0.9691, 0.3994, 0.8505, 0.3994, 0.3995, 0.3994, 0.2809, 0.6006, 0.4881, 0.6006, 0.2619, 0.625, 0.25, 0.625, 0.5, 0.6006, 0.9881, 0.6006, 0.7619, 0.625, 0.75, 0.625, 1.0, 0.5815, 0.7619, 0.3994, 0.8505, 0.375, 0.8455, 0.5714, 0.75, 0.3994, 0.3995, 0.5815, 0.4881, 0.5714, 0.5, 0.375, 0.4045, 0.3994, 0.2809, 0.3994, 0.3995, 0.375, 0.4045, 0.375, 0.2714, 0.3994, 0.9691, 0.3994, 0.9881, 0.375, 1.0, 0.375, 0.9786, 0.5815, 0.4881, 0.6006, 0.4881, 0.625, 0.5, 0.5714, 0.5, 0.6006, 0.7619, 0.5815, 0.7619, 0.5714, 0.75, 0.625, 0.75, 0.3994, 0.2619, 0.3994, 0.2809, 0.375, 0.2714, 0.375, 0.25, 0.3994, 0.9881, 0.3994, 0.9691, 0.3994, 0.2809, 0.3994, 0.2619, 0.375, 0.9786, 0.375, 1.0, 0.375, 1.0, 0.375, 0.9786, 0.125, 0.5, 0.1464, 0.5, 0.1464, 0.75, 0.125, 0.75, 0.375, 0.25, 0.375, 0.2714, 0.375, 0.2714, 0.375, 0.25, 0.1464, 0.5, 0.1464, 0.75, 0.1464, 0.75, 0.1464, 0.5])
me_cube_023.use_remesh_fix_poles = True
me_cube_023.use_remesh_preserve_attributes = False
me_cube_023.update()
me_cylinder_001 = bpy.data.meshes.new('Cylinder.001')
me_cylinder_001.from_pydata([(0.0, -1.799, -0.375), (0.0, -1.799, 0.2113), (0.032, -1.831, -0.375), (0.032, -1.831, 0.2113), (-2.798e-09, -1.863, -0.375), (-2.798e-09, -1.863, 0.2113), (-0.032, -1.831, -0.375), (-0.032, -1.831, 0.2113)], [], [(0, 1, 3, 2), (2, 3, 5, 4), (4, 5, 7, 6), (6, 7, 1, 0)])
me_cylinder_001.polygons.foreach_set('use_smooth', [True] * 4)
_uv = me_cylinder_001.uv_layers.new(name='UVMap')
_uv.uv.foreach_set('vector', [1.0, 0.0, 1.0, 1.0, 0.75, 1.0, 0.75, 0.0, 0.75, 0.0, 0.75, 1.0, 0.5, 1.0, 0.5, 0.0, 0.5, 0.0, 0.5, 1.0, 0.25, 1.0, 0.25, 0.0, 0.25, 0.0, 0.25, 1.0, 0.0, 1.0, 0.0, 0.0])
me_cylinder_001.use_remesh_fix_poles = True
me_cylinder_001.use_remesh_preserve_attributes = False
me_cylinder_001.update()

# ---- objects
ob_cube = bpy.data.objects.new('Cube', me_cube)
ob_light = bpy.data.objects.new('Light', light_light)
ob_camera = bpy.data.objects.new('Camera', cam_camera)
ob_cube_002 = bpy.data.objects.new('Cube.002', me_cube_004)
ob_cube_003 = bpy.data.objects.new('Cube.003', me_cube_005)
ob_cube_004 = bpy.data.objects.new('Cube.004', me_cube_006)
ob_cube_005 = bpy.data.objects.new('Cube.005', me_cube_007)
ob_cylinder = bpy.data.objects.new('Cylinder', me_cylinder)
ob_cube_001 = bpy.data.objects.new('Cube.001', me_cube_009)
ob_cube_017 = bpy.data.objects.new('Cube.017', me_cube_009)
ob_cube_018 = bpy.data.objects.new('Cube.018', me_cube_009)
ob_cube_019 = bpy.data.objects.new('Cube.019', me_cube_009)
ob_cube_020 = bpy.data.objects.new('Cube.020', me_cube_009)
ob_cube_021 = bpy.data.objects.new('Cube.021', me_cube_021)
ob_cube_023 = bpy.data.objects.new('Cube.023', me_cube_022)
ob_cube_024 = bpy.data.objects.new('Cube.024', me_cube_009)
ob_cube_025 = bpy.data.objects.new('Cube.025', me_cube_009)
ob_cube_026 = bpy.data.objects.new('Cube.026', me_cube_009)
ob_cube_027 = bpy.data.objects.new('Cube.027', me_cube_009)
ob_cube_028 = bpy.data.objects.new('Cube.028', me_cube_009)
ob_cube_029 = bpy.data.objects.new('Cube.029', me_cube_009)
ob_cube_030 = bpy.data.objects.new('Cube.030', me_cube_009)
ob_cube_031 = bpy.data.objects.new('Cube.031', me_cube_009)
ob_cube_032 = bpy.data.objects.new('Cube.032', me_cube_009)
ob_cube_033 = bpy.data.objects.new('Cube.033', me_cube_009)
ob_cube_034 = bpy.data.objects.new('Cube.034', me_cube_009)
ob_cube_035 = bpy.data.objects.new('Cube.035', me_cube_009)
ob_cube_036 = bpy.data.objects.new('Cube.036', me_cube_023)
ob_cube_037 = bpy.data.objects.new('Cube.037', me_cube_023)
ob_cube_038 = bpy.data.objects.new('Cube.038', me_cube_023)
ob_cylinder_001 = bpy.data.objects.new('Cylinder.001', me_cylinder_001)
ob_cylinder_002 = bpy.data.objects.new('Cylinder.002', me_cylinder_001)
ob_cylinder_003 = bpy.data.objects.new('Cylinder.003', me_cylinder_001)
ob_cylinder_004 = bpy.data.objects.new('Cylinder.004', me_cylinder_001)
ob_cylinder_005 = bpy.data.objects.new('Cylinder.005', me_cylinder_001)
ob_cylinder_006 = bpy.data.objects.new('Cylinder.006', me_cylinder_001)
ob_cube_006 = bpy.data.objects.new('Cube.006', me_cube_021)

# ---- transforms, parenting, visibility, modifiers, constraints
ob_cube.location = (0.0, 0.0, 0.0)
ob_cube.lock_rotations_4d = False
ob_cube.empty_display_type = 'ARROWS'
ob_cube.lineart.crease_threshold = 0.0
ob_light.location = (4.076, 1.005, 5.904)
ob_light.rotation_euler = (0.6503, 0.05522, 1.866)
ob_light.lock_rotations_4d = False
ob_light.empty_display_type = 'ARROWS'
ob_light.color = (0.0, 0.0, 0.0, 0.0)
ob_light.lineart.crease_threshold = 0.0
ob_camera.location = (7.359, -6.926, 4.958)
ob_camera.rotation_euler = (1.109, 0.0, 0.8149)
ob_camera.lock_rotations_4d = False
ob_camera.empty_display_type = 'ARROWS'
ob_camera.color = (0.0, 0.0, 0.0, 0.0)
ob_camera.display_type = 'WIRE'
ob_camera.lineart.crease_threshold = 0.0
ob_cube_002.location = (3.162, 0.0, 4.162)
ob_cube_003.location = (3.162, 0.0, 6.134)
_m = ob_cube_003.modifiers.new('Bevel', 'BEVEL')
_m.width = 0.02
_m.width_pct = 0.02
_m = ob_cube_003.modifiers.new('Auto Smooth', 'NODES')
_m.node_group = ng_auto_smooth
_gi = [s.identifier for s in ng_auto_smooth.interface.items_tree if s.item_type == 'SOCKET' and s.in_out == 'INPUT']
_m[_gi[1]] = 0.5236  # Angle
_m = ob_cube_003.modifiers.new('WeightedNormal', 'WEIGHTED_NORMAL')
_m.keep_sharp = True
ob_cube_004.location = (3.26, 0.03188, 5.671)
ob_cube_005.location = (0.0, 0.0, 0.0)
ob_cube_005.lock_rotations_4d = False
ob_cube_005.empty_display_type = 'ARROWS'
ob_cube_005.lineart.crease_threshold = 0.0
ob_cylinder.location = (4.118, 0.0, 4.661)
_m = ob_cylinder.modifiers.new('Array', 'ARRAY')
_m.count = 30
_m.relative_offset_displace = (0.0, 2.0, 0.0)
_m = ob_cylinder.modifiers.new('Auto Smooth', 'NODES')
_m.node_group = ng_auto_smooth
_gi = [s.identifier for s in ng_auto_smooth.interface.items_tree if s.item_type == 'SOCKET' and s.in_out == 'INPUT']
_m[_gi[1]] = 1.754  # Angle
ob_cube_001.location = (4.239, -4.998, 3.305)
ob_cube_001.lock_rotations_4d = False
ob_cube_001.empty_display_type = 'ARROWS'
ob_cube_001.lineart.crease_threshold = 0.0
ob_cube_017.location = (4.239, -3.046, 3.305)
ob_cube_017.lock_rotations_4d = False
ob_cube_017.empty_display_type = 'ARROWS'
ob_cube_017.lineart.crease_threshold = 0.0
ob_cube_018.location = (4.239, 3.002, 3.305)
ob_cube_018.lock_rotations_4d = False
ob_cube_018.empty_display_type = 'ARROWS'
ob_cube_018.lineart.crease_threshold = 0.0
ob_cube_019.location = (4.239, 4.954, 3.305)
ob_cube_019.lock_rotations_4d = False
ob_cube_019.empty_display_type = 'ARROWS'
ob_cube_019.lineart.crease_threshold = 0.0
ob_cube_020.location = (4.077, 4.954, 10.06)
ob_cube_020.lock_rotations_4d = False
ob_cube_020.empty_display_type = 'ARROWS'
ob_cube_020.lineart.crease_threshold = 0.0
ob_cube_021.location = (0.0, 0.0, -0.07355)
ob_cube_021.lock_rotations_4d = False
ob_cube_021.empty_display_type = 'ARROWS'
ob_cube_021.lineart.crease_threshold = 0.0
ob_cube_023.location = (3.014, 1.588, 4.94)
ob_cube_023.lock_rotations_4d = False
ob_cube_023.empty_display_type = 'ARROWS'
ob_cube_023.lineart.crease_threshold = 0.0
ob_cube_024.location = (-4.077, 4.954, 7.202)
ob_cube_024.rotation_euler = (0.0, -0.0, 3.142)
ob_cube_024.lock_rotations_4d = False
ob_cube_024.empty_display_type = 'ARROWS'
ob_cube_024.lineart.crease_threshold = 0.0
ob_cube_025.location = (-4.077, 3.002, 7.202)
ob_cube_025.rotation_euler = (0.0, -0.0, 3.142)
ob_cube_025.lock_rotations_4d = False
ob_cube_025.empty_display_type = 'ARROWS'
ob_cube_025.lineart.crease_threshold = 0.0
ob_cube_026.location = (-4.077, 4.954, 8.607)
ob_cube_026.rotation_euler = (0.0, -0.0, 3.142)
ob_cube_026.lock_rotations_4d = False
ob_cube_026.empty_display_type = 'ARROWS'
ob_cube_026.lineart.crease_threshold = 0.0
ob_cube_027.location = (-4.077, 3.002, 8.607)
ob_cube_027.rotation_euler = (0.0, -0.0, 3.142)
ob_cube_027.lock_rotations_4d = False
ob_cube_027.empty_display_type = 'ARROWS'
ob_cube_027.lineart.crease_threshold = 0.0
ob_cube_028.location = (-4.077, 4.954, 10.06)
ob_cube_028.rotation_euler = (0.0, -0.0, 3.142)
ob_cube_028.lock_rotations_4d = False
ob_cube_028.empty_display_type = 'ARROWS'
ob_cube_028.lineart.crease_threshold = 0.0
ob_cube_029.location = (-4.077, 3.002, 10.06)
ob_cube_029.rotation_euler = (0.0, -0.0, 3.142)
ob_cube_029.lock_rotations_4d = False
ob_cube_029.empty_display_type = 'ARROWS'
ob_cube_029.lineart.crease_threshold = 0.0
ob_cube_030.location = (-4.077, -3.046, 7.202)
ob_cube_030.rotation_euler = (0.0, -0.0, 3.142)
ob_cube_030.lock_rotations_4d = False
ob_cube_030.empty_display_type = 'ARROWS'
ob_cube_030.lineart.crease_threshold = 0.0
ob_cube_031.location = (-4.077, -4.998, 7.202)
ob_cube_031.rotation_euler = (0.0, -0.0, 3.142)
ob_cube_031.lock_rotations_4d = False
ob_cube_031.empty_display_type = 'ARROWS'
ob_cube_031.lineart.crease_threshold = 0.0
ob_cube_032.location = (-4.077, -3.046, 8.607)
ob_cube_032.rotation_euler = (0.0, -0.0, 3.142)
ob_cube_032.lock_rotations_4d = False
ob_cube_032.empty_display_type = 'ARROWS'
ob_cube_032.lineart.crease_threshold = 0.0
ob_cube_033.location = (-4.077, -4.998, 8.607)
ob_cube_033.rotation_euler = (0.0, -0.0, 3.142)
ob_cube_033.lock_rotations_4d = False
ob_cube_033.empty_display_type = 'ARROWS'
ob_cube_033.lineart.crease_threshold = 0.0
ob_cube_034.location = (-4.077, -3.046, 10.06)
ob_cube_034.rotation_euler = (0.0, -0.0, 3.142)
ob_cube_034.lock_rotations_4d = False
ob_cube_034.empty_display_type = 'ARROWS'
ob_cube_034.lineart.crease_threshold = 0.0
ob_cube_035.location = (-4.077, -4.998, 10.06)
ob_cube_035.rotation_euler = (0.0, -0.0, 3.142)
ob_cube_035.lock_rotations_4d = False
ob_cube_035.empty_display_type = 'ARROWS'
ob_cube_035.lineart.crease_threshold = 0.0
ob_cube_036.location = (3.537, -1.699, 3.755)
ob_cube_036.scale = (0.4061, 0.4061, 0.4061)
ob_cube_037.location = (3.537, 1.756, 3.755)
ob_cube_037.scale = (0.4061, 0.4061, 0.4061)
ob_cube_038.location = (3.162, 0.03312, 3.662)
ob_cube_038.scale = (0.4061, 0.4061, 0.4061)
ob_cylinder_001.location = (3.94, -3.962, 6.635)
_m = ob_cylinder_001.modifiers.new('Array', 'ARRAY')
_m.count = 29
_m.relative_offset_displace = (0.0, 2.0, 0.0)
_m = ob_cylinder_001.modifiers.new('Auto Smooth', 'NODES')
_m.node_group = ng_auto_smooth
_gi = [s.identifier for s in ng_auto_smooth.interface.items_tree if s.item_type == 'SOCKET' and s.in_out == 'INPUT']
_m[_gi[1]] = 1.754  # Angle
ob_cylinder_002.location = (3.94, -3.962, 8.088)
_m = ob_cylinder_002.modifiers.new('Array', 'ARRAY')
_m.count = 29
_m.relative_offset_displace = (0.0, 2.0, 0.0)
_m = ob_cylinder_002.modifiers.new('Auto Smooth', 'NODES')
_m.node_group = ng_auto_smooth
_gi = [s.identifier for s in ng_auto_smooth.interface.items_tree if s.item_type == 'SOCKET' and s.in_out == 'INPUT']
_m[_gi[1]] = 1.754  # Angle
ob_cylinder_003.location = (3.94, -3.962, 9.541)
_m = ob_cylinder_003.modifiers.new('Array', 'ARRAY')
_m.count = 29
_m.relative_offset_displace = (0.0, 2.0, 0.0)
_m = ob_cylinder_003.modifiers.new('Auto Smooth', 'NODES')
_m.node_group = ng_auto_smooth
_gi = [s.identifier for s in ng_auto_smooth.interface.items_tree if s.item_type == 'SOCKET' and s.in_out == 'INPUT']
_m[_gi[1]] = 1.754  # Angle
ob_cylinder_004.location = (3.94, 4.056, 6.635)
_m = ob_cylinder_004.modifiers.new('Array', 'ARRAY')
_m.count = 29
_m.relative_offset_displace = (0.0, 2.0, 0.0)
_m = ob_cylinder_004.modifiers.new('Auto Smooth', 'NODES')
_m.node_group = ng_auto_smooth
_gi = [s.identifier for s in ng_auto_smooth.interface.items_tree if s.item_type == 'SOCKET' and s.in_out == 'INPUT']
_m[_gi[1]] = 1.754  # Angle
ob_cylinder_005.location = (3.94, 4.056, 8.088)
_m = ob_cylinder_005.modifiers.new('Array', 'ARRAY')
_m.count = 29
_m.relative_offset_displace = (0.0, 2.0, 0.0)
_m = ob_cylinder_005.modifiers.new('Auto Smooth', 'NODES')
_m.node_group = ng_auto_smooth
_gi = [s.identifier for s in ng_auto_smooth.interface.items_tree if s.item_type == 'SOCKET' and s.in_out == 'INPUT']
_m[_gi[1]] = 1.754  # Angle
ob_cylinder_006.location = (3.94, 4.056, 9.541)
_m = ob_cylinder_006.modifiers.new('Array', 'ARRAY')
_m.count = 29
_m.relative_offset_displace = (0.0, 2.0, 0.0)
_m = ob_cylinder_006.modifiers.new('Auto Smooth', 'NODES')
_m.node_group = ng_auto_smooth
_gi = [s.identifier for s in ng_auto_smooth.interface.items_tree if s.item_type == 'SOCKET' and s.in_out == 'INPUT']
_m[_gi[1]] = 1.754  # Angle
ob_cube_006.location = (0.1569, -3.935, 1.928)
ob_cube_006.lock_rotations_4d = False
ob_cube_006.empty_display_type = 'ARROWS'
ob_cube_006.lineart.crease_threshold = 0.0

# ---- collection membership
col_collection.objects.link(ob_cube)
col_collection.objects.link(ob_light)
col_collection.objects.link(ob_camera)
col_collection.objects.link(ob_cube_002)
col_collection.objects.link(ob_cube_003)
col_collection.objects.link(ob_cube_004)
col_collection.objects.link(ob_cube_005)
col_collection.objects.link(ob_cylinder)
col_collection.objects.link(ob_cube_001)
col_collection.objects.link(ob_cube_017)
col_collection.objects.link(ob_cube_018)
col_collection.objects.link(ob_cube_019)
col_collection.objects.link(ob_cube_020)
col_collection.objects.link(ob_cube_021)
col_collection.objects.link(ob_cube_023)
col_collection.objects.link(ob_cube_024)
col_collection.objects.link(ob_cube_025)
col_collection.objects.link(ob_cube_026)
col_collection.objects.link(ob_cube_027)
col_collection.objects.link(ob_cube_028)
col_collection.objects.link(ob_cube_029)
col_collection.objects.link(ob_cube_030)
col_collection.objects.link(ob_cube_031)
col_collection.objects.link(ob_cube_032)
col_collection.objects.link(ob_cube_033)
col_collection.objects.link(ob_cube_034)
col_collection.objects.link(ob_cube_035)
col_collection.objects.link(ob_cube_036)
col_collection.objects.link(ob_cube_037)
col_collection.objects.link(ob_cube_038)
col_collection.objects.link(ob_cylinder_001)
col_collection.objects.link(ob_cylinder_002)
col_collection.objects.link(ob_cylinder_003)
col_collection.objects.link(ob_cylinder_004)
col_collection.objects.link(ob_cylinder_005)
col_collection.objects.link(ob_cylinder_006)
col_collection.objects.link(ob_cube_006)

# ---- scene / render settings (as saved in the file)
scene.camera = ob_camera
scene.frame_start = 1; scene.frame_end = 250; scene.frame_set(1)
scene.render.engine = 'BLENDER_EEVEE_NEXT'
scene.cycles.use_denoising = False
scene.cycles.samples = 128
scene.cycles.sampling_pattern = 'TABULATED_SOBOL'
scene.cycles.use_adaptive_sampling = False
scene.cycles.use_light_tree = False
scene.view_settings.view_transform = 'Filmic'
bpy.context.view_layer.update()

